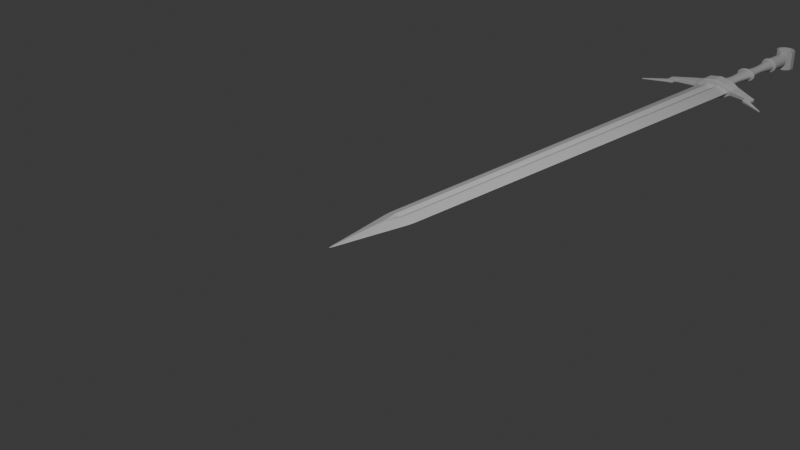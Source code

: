 # Source: sword8.blend  (saved by Blender 4.0.36; exported with 4.5.12 LTS)
import bpy
from mathutils import Matrix  # noqa: F401  (used for matrix-valued properties, if any)

bpy.ops.wm.read_factory_settings(use_empty=True)
scene = bpy.context.scene
scene.name = 'Scene'

# ---- collections
col_collection = bpy.data.collections.new('Collection'); scene.collection.children.link(col_collection)
col_swordreference = bpy.data.collections.new('SwordReference'); col_collection.children.link(col_swordreference)

# ---- materials (node trees are filled in below, after node groups)
mat_material = bpy.data.materials.new('Material')
mat_material.alpha_threshold = 0.0
mat_material.use_transparent_shadow = False
mat_material.roughness = 0.5
mat_material.line_color = (0.0, 0.0, 0.0, 1.0)

# ---- material node trees
mat_material.use_nodes = True; mat_material.node_tree.nodes.clear()
_N = mat_material.node_tree.nodes; _L = mat_material.node_tree.links
n0 = _N.new('ShaderNodeOutputMaterial'); n0.name = 'Material Output'; n0.location = (300, 300)
n1 = _N.new('ShaderNodeBsdfPrincipled'); n1.name = 'Principled BSDF'; n1.location = (10, 300)
n1.inputs[3].default_value = 1.45
_L.new(n1.outputs[0], n0.inputs[0])
n0.is_active_output = True

# ---- world
world_world = bpy.data.worlds.new('World'); scene.world = world_world
world_world.use_nodes = True; world_world.node_tree.nodes.clear()
_N = world_world.node_tree.nodes; _L = world_world.node_tree.links
n0 = _N.new('ShaderNodeOutputWorld'); n0.name = 'World Output'; n0.location = (300, 300)
n1 = _N.new('ShaderNodeBackground'); n1.name = 'Background'; n1.location = (10, 300)
n1.inputs[0].default_value = (0.05088, 0.05088, 0.05088, 1.0)
_L.new(n1.outputs[0], n0.inputs[0])
n0.is_active_output = True
world_world.color = (0.05088, 0.05088, 0.05088)
world_world.use_sun_shadow = False
world_world.sun_shadow_jitter_overblur = 0.0

# ---- cameras
cam_camera = bpy.data.cameras.new('Camera')
cam_camera.clip_end = 100.0
cam_camera.ortho_scale = 7.314

# ---- lights
light_light = bpy.data.lights.new('Light', 'POINT')
light_light.transmission_factor = 0.0
light_light.use_soft_falloff = False
light_light.energy = 1000.0
light_light.shadow_soft_size = 0.1
light_light.shadow_maximum_resolution = 0.006
light_light.use_absolute_resolution = True

# ---- meshes
me_cube = bpy.data.meshes.new('Cube')
me_cube.from_pydata([(1.0, 1.0, 0.0), (0.0, -1.0, 0.0), (-1.0, 1.0, 0.0), (-1.0, 0.0, 0.0), (0.0, 1.0, 0.299), (1.0, 0.0, 0.0), (0.0, 1.0, -0.299), (0.0, 0.0, 0.2996), (0.0, 0.0, -0.2996), (0.2979, 1.0, -0.7021), (-0.2979, 1.0, -0.7021), (-0.2979, 1.0, 0.7021), (0.2979, 1.0, 0.7021), (-0.2965, 0.0, -0.7035), (0.2965, 0.0, -0.7035), (0.0, -0.2617, -0.7383), (0.2965, 0.0, 0.7035), (-0.2965, 0.0, 0.7035), (0.0, -0.2617, 0.7383), (0.0, 5.8, 0.299), (-0.2979, 5.8, 0.7021), (0.0, 5.8, -0.299), (0.2979, 5.8, -0.7021), (-0.2979, 5.8, -0.7021), (0.2979, 5.8, 0.7021), (-1.0, 5.8, 0.0), (1.0, 5.8, 0.0)], [], [(5, 16, 18, 1), (18, 17, 3, 1), (11, 2, 3, 17), (2, 10, 13, 3), (10, 2, 25, 23), (3, 13, 15, 1), (15, 14, 5, 1), (9, 0, 5, 14), (0, 12, 16, 5), (11, 17, 7, 4), (6, 10, 23, 21), (0, 9, 22, 26), (13, 8, 14, 15), (16, 7, 17, 18), (4, 12, 24, 19), (12, 0, 26, 24), (6, 8, 13, 10), (4, 7, 16, 12), (11, 4, 19, 20), (9, 14, 8, 6), (2, 11, 20, 25), (9, 6, 21, 22)])
_uv = me_cube.uv_layers.new(name='UVMap')
_uv.uv.foreach_set('vector', [0.625, 0.625, 0.7129, 0.625, 0.7173, 0.6577, 0.625, 0.75, 0.75, 0.6577, 0.7871, 0.625, 0.875, 0.625, 0.75, 0.75, 0.7872, 0.5, 0.875, 0.5, 0.875, 0.625, 0.7871, 0.625, 0.125, 0.5, 0.2128, 0.5, 0.2129, 0.625, 0.125, 0.625, 0.2128, 0.5, 0.125, 0.5, 0.125, 0.5, 0.2128, 0.5, 0.125, 0.625, 0.2129, 0.625, 0.2173, 0.6577, 0.125, 0.75, 0.25, 0.6577, 0.2871, 0.625, 0.375, 0.625, 0.25, 0.75, 0.2872, 0.5, 0.375, 0.5, 0.375, 0.625, 0.2871, 0.625, 0.625, 0.5, 0.7128, 0.5, 0.7129, 0.625, 0.625, 0.625, 0.7872, 0.5, 0.7871, 0.625, 0.75, 0.625, 0.75, 0.5, 0.25, 0.5, 0.2128, 0.5, 0.2128, 0.5, 0.25, 0.5, 0.375, 0.5, 0.2872, 0.5, 0.2872, 0.5, 0.375, 0.5, 0.2129, 0.625, 0.2222, 0.6343, 0.2315, 0.6435, 0.2173, 0.6577, 0.75, 0.6435, 0.7685, 0.6343, 0.7871, 0.625, 0.75, 0.6577, 0.75, 0.5, 0.7128, 0.5, 0.7128, 0.5, 0.75, 0.5, 0.7128, 0.5, 0.625, 0.5, 0.625, 0.5, 0.7128, 0.5, 0.25, 0.5, 0.25, 0.625, 0.2129, 0.625, 0.2128, 0.5, 0.75, 0.5, 0.75, 0.625, 0.7129, 0.625, 0.7128, 0.5, 0.7872, 0.5, 0.75, 0.5, 0.75, 0.5, 0.7872, 0.5, 0.2872, 0.5, 0.2871, 0.625, 0.25, 0.625, 0.25, 0.5, 0.875, 0.5, 0.7872, 0.5, 0.7872, 0.5, 0.875, 0.5, 0.2872, 0.5, 0.25, 0.5, 0.25, 0.5, 0.2872, 0.5])
me_cube.materials.append(mat_material)
me_cube.use_mirror_vertex_groups = False
me_cube.update()
me_cylinder = bpy.data.meshes.new('Cylinder')
me_cylinder.from_pydata([(-0.001401, 1.158, -1.009), (0.0, 1.0, 1.0), (0.4636, 0.9401, -1.009), (0.5878, 0.809, 1.0), (0.751, 0.3692, -1.009), (0.9511, 0.309, 1.0), (0.751, -0.3365, -1.009), (0.9511, -0.309, 1.0), (0.4636, -0.9074, -1.009), (0.5878, -0.809, 1.0), (-0.001401, -1.126, -1.009), (0.0, -1.0, 1.0), (-0.4664, -0.9074, -1.009), (-0.5878, -0.809, 1.0), (-0.7538, -0.3365, -1.009), (-0.9511, -0.309, 1.0), (-0.7538, 0.3692, -1.009), (-0.9511, 0.309, 1.0), (-0.4664, 0.9401, -1.009), (-0.5878, 0.809, 1.0), (-9.084e-10, 0.8797, -2.384e-07), (0.5171, 0.7117, -2.384e-07), (0.8367, 0.2719, -2.384e-07), (0.8367, -0.2719, -2.384e-07), (0.5171, -0.7117, -2.384e-07), (-9.084e-10, -0.8797, -2.384e-07), (-0.5171, -0.7117, -2.384e-07), (-0.8367, -0.2719, -2.384e-07), (-0.8367, 0.2719, -2.384e-07), (-0.5171, 0.7117, -2.384e-07), (-2.389e-10, 0.4943, 0.5), (0.2906, 0.3999, 0.5), (0.4701, 0.1528, 0.5), (0.4701, -0.1528, 0.5), (0.2906, -0.3999, 0.5), (-2.389e-10, -0.4943, 0.5), (-0.2906, -0.3999, 0.5), (-0.4701, -0.1528, 0.5), (-0.4701, 0.1528, 0.5), (-0.2906, 0.3999, 0.5), (0.2447, 0.3368, -0.5), (0.396, 0.1287, -0.5), (0.41, -0.1375, -0.469), (0.2447, -0.3368, -0.5), (-9.231e-10, -0.5709, -0.4443), (-0.2447, -0.3368, -0.5), (-0.396, -0.1287, -0.5), (-0.396, 0.1287, -0.5), (-0.2447, 0.3368, -0.5), (-7.593e-10, 0.4164, -0.5)], [], [(30, 1, 3, 31), (31, 3, 5, 32), (32, 5, 7, 33), (33, 7, 9, 34), (34, 9, 11, 35), (35, 11, 13, 36), (36, 13, 15, 37), (37, 15, 17, 38), (38, 17, 19, 39), (39, 19, 1, 30), (48, 29, 20, 49), (47, 28, 29, 48), (46, 27, 28, 47), (45, 26, 27, 46), (44, 25, 26, 45), (43, 24, 25, 44), (42, 23, 24, 43), (41, 22, 23, 42), (40, 21, 22, 41), (49, 20, 21, 40), (29, 39, 30, 20), (28, 38, 39, 29), (27, 37, 38, 28), (26, 36, 37, 27), (25, 35, 36, 26), (24, 34, 35, 25), (23, 33, 34, 24), (22, 32, 33, 23), (21, 31, 32, 22), (20, 30, 31, 21), (0, 49, 40, 2), (2, 40, 41, 4), (4, 41, 42, 6), (6, 42, 43, 8), (8, 43, 44, 10), (10, 44, 45, 12), (12, 45, 46, 14), (14, 46, 47, 16), (16, 47, 48, 18), (18, 48, 49, 0)])
_k = {(20, 29): 1.0, (28, 29): 1.0, (27, 28): 1.0, (26, 27): 1.0, (25, 26): 1.0, (24, 25): 1.0, (23, 24): 1.0, (22, 23): 1.0, (21, 22): 1.0, (20, 21): 1.0}
me_cylinder.attributes.new('crease_edge', 'FLOAT', 'EDGE').data.foreach_set('value', [_k.get((min(e.vertices), max(e.vertices)), 0.0) for e in me_cylinder.edges])
_uv = me_cylinder.uv_layers.new(name='UVMap')
_uv.uv.foreach_set('vector', [1.0, 0.75, 1.0, 1.0, 0.9, 1.0, 0.9, 0.75, 0.9, 0.75, 0.9, 1.0, 0.8, 1.0, 0.8, 0.75, 0.8, 0.75, 0.8, 1.0, 0.7, 1.0, 0.7, 0.75, 0.7, 0.75, 0.7, 1.0, 0.6, 1.0, 0.6, 0.75, 0.6, 0.75, 0.6, 1.0, 0.5, 1.0, 0.5, 0.75, 0.5, 0.75, 0.5, 1.0, 0.4, 1.0, 0.4, 0.75, 0.4, 0.75, 0.4, 1.0, 0.3, 1.0, 0.3, 0.75, 0.3, 0.75, 0.3, 1.0, 0.2, 1.0, 0.2, 0.75, 0.2, 0.75, 0.2, 1.0, 0.1, 1.0, 0.1, 0.75, 0.1, 0.75, 0.1, 1.0, -7.451e-08, 1.0, -7.451e-08, 0.75, 0.1, 0.25, 0.1, 0.5, -7.451e-08, 0.5, -7.451e-08, 0.25, 0.2, 0.25, 0.2, 0.5, 0.1, 0.5, 0.1, 0.25, 0.3, 0.25, 0.3, 0.5, 0.2, 0.5, 0.2, 0.25, 0.4, 0.25, 0.4, 0.5, 0.3, 0.5, 0.3, 0.25, 0.5, 0.25, 0.5, 0.5, 0.4, 0.5, 0.4, 0.25, 0.6, 0.25, 0.6, 0.5, 0.5, 0.5, 0.5, 0.25, 0.7, 0.25, 0.7, 0.5, 0.6, 0.5, 0.6, 0.25, 0.8, 0.25, 0.8, 0.5, 0.7, 0.5, 0.7, 0.25, 0.9, 0.25, 0.9, 0.5, 0.8, 0.5, 0.8, 0.25, 1.0, 0.25, 1.0, 0.5, 0.9, 0.5, 0.9, 0.25, 0.1, 0.5, 0.1, 0.75, -7.451e-08, 0.75, -7.451e-08, 0.5, 0.2, 0.5, 0.2, 0.75, 0.1, 0.75, 0.1, 0.5, 0.3, 0.5, 0.3, 0.75, 0.2, 0.75, 0.2, 0.5, 0.4, 0.5, 0.4, 0.75, 0.3, 0.75, 0.3, 0.5, 0.5, 0.5, 0.5, 0.75, 0.4, 0.75, 0.4, 0.5, 0.6, 0.5, 0.6, 0.75, 0.5, 0.75, 0.5, 0.5, 0.7, 0.5, 0.7, 0.75, 0.6, 0.75, 0.6, 0.5, 0.8, 0.5, 0.8, 0.75, 0.7, 0.75, 0.7, 0.5, 0.9, 0.5, 0.9, 0.75, 0.8, 0.75, 0.8, 0.5, 1.0, 0.5, 1.0, 0.75, 0.9, 0.75, 0.9, 0.5, 1.0, 0.0, 1.0, 0.25, 0.9, 0.25, 0.9, 0.0, 0.9, 0.0, 0.9, 0.25, 0.8, 0.25, 0.8, 0.0, 0.8, 0.0, 0.8, 0.25, 0.7, 0.25, 0.7, 0.0, 0.7, 0.0, 0.7, 0.25, 0.6, 0.25, 0.6, 0.0, 0.6, 0.0, 0.6, 0.25, 0.5, 0.25, 0.5, 0.0, 0.5, 0.0, 0.5, 0.25, 0.4, 0.25, 0.4, 0.0, 0.4, 0.0, 0.4, 0.25, 0.3, 0.25, 0.3, 0.0, 0.3, 0.0, 0.3, 0.25, 0.2, 0.25, 0.2, 0.0, 0.2, 0.0, 0.2, 0.25, 0.1, 0.25, 0.1, 0.0, 0.1, 0.0, 0.1, 0.25, -7.451e-08, 0.25, -7.451e-08, 0.0])
me_cylinder.update()
me_cylinder_001 = bpy.data.meshes.new('Cylinder.001')
me_cylinder_001.from_pydata([(0.0, 1.0, -1.0), (0.0, 1.0, 1.0), (0.5878, 0.809, -1.0), (0.5878, 0.809, 1.0), (0.9511, 0.309, -1.0), (0.9511, 0.309, 1.0), (0.9511, -0.309, -1.0), (0.9511, -0.309, 1.0), (0.5878, -0.809, -1.0), (0.5878, -0.809, 1.0), (0.0, -1.0, -1.0), (0.0, -1.0, 1.0), (-0.5878, -0.809, -1.0), (-0.5878, -0.809, 1.0), (-0.9511, -0.309, -1.0), (-0.9511, -0.309, 1.0), (-0.9511, 0.309, -1.0), (-0.9511, 0.309, 1.0), (-0.5878, 0.809, -1.0), (-0.5878, 0.809, 1.0)], [], [(0, 1, 3, 2), (2, 3, 5, 4), (4, 5, 7, 6), (6, 7, 9, 8), (8, 9, 11, 10), (10, 11, 13, 12), (12, 13, 15, 14), (14, 15, 17, 16), (16, 17, 19, 18), (18, 19, 1, 0)])
_uv = me_cylinder_001.uv_layers.new(name='UVMap')
_uv.uv.foreach_set('vector', [1.0, 0.0, 1.0, 1.0, 0.9, 1.0, 0.9, 0.0, 0.9, 0.0, 0.9, 1.0, 0.8, 1.0, 0.8, 0.0, 0.8, 0.0, 0.8, 1.0, 0.7, 1.0, 0.7, 0.0, 0.7, 0.0, 0.7, 1.0, 0.6, 1.0, 0.6, 0.0, 0.6, 0.0, 0.6, 1.0, 0.5, 1.0, 0.5, 0.0, 0.5, 0.0, 0.5, 1.0, 0.4, 1.0, 0.4, 0.0, 0.4, 0.0, 0.4, 1.0, 0.3, 1.0, 0.3, 0.0, 0.3, 0.0, 0.3, 1.0, 0.2, 1.0, 0.2, 0.0, 0.2, 0.0, 0.2, 1.0, 0.1, 1.0, 0.1, 0.0, 0.1, 0.0, 0.1, 1.0, -7.451e-08, 1.0, -7.451e-08, 0.0])
me_cylinder_001.update()
me_cylinder_002 = bpy.data.meshes.new('Cylinder.002')
me_cylinder_002.from_pydata([(0.0, 1.0, -1.0), (0.0, 1.0, 1.0), (0.5878, 0.809, -1.0), (0.5878, 0.809, 1.0), (0.9511, 0.309, -1.0), (0.9511, 0.309, 1.0), (0.9511, -0.309, -1.0), (0.9511, -0.309, 1.0), (0.5878, -0.809, -1.0), (0.5878, -0.809, 1.0), (0.0, -1.0, -1.0), (0.0, -1.0, 1.0), (-0.5878, -0.809, -1.0), (-0.5878, -0.809, 1.0), (-0.9511, -0.309, -1.0), (-0.9511, -0.309, 1.0), (-0.9511, 0.309, -1.0), (-0.9511, 0.309, 1.0), (-0.5878, 0.809, -1.0), (-0.5878, 0.809, 1.0)], [], [(0, 1, 3, 2), (2, 3, 5, 4), (4, 5, 7, 6), (6, 7, 9, 8), (8, 9, 11, 10), (10, 11, 13, 12), (12, 13, 15, 14), (14, 15, 17, 16), (16, 17, 19, 18), (18, 19, 1, 0)])
_uv = me_cylinder_002.uv_layers.new(name='UVMap')
_uv.uv.foreach_set('vector', [1.0, 0.0, 1.0, 1.0, 0.9, 1.0, 0.9, 0.0, 0.9, 0.0, 0.9, 1.0, 0.8, 1.0, 0.8, 0.0, 0.8, 0.0, 0.8, 1.0, 0.7, 1.0, 0.7, 0.0, 0.7, 0.0, 0.7, 1.0, 0.6, 1.0, 0.6, 0.0, 0.6, 0.0, 0.6, 1.0, 0.5, 1.0, 0.5, 0.0, 0.5, 0.0, 0.5, 1.0, 0.4, 1.0, 0.4, 0.0, 0.4, 0.0, 0.4, 1.0, 0.3, 1.0, 0.3, 0.0, 0.3, 0.0, 0.3, 1.0, 0.2, 1.0, 0.2, 0.0, 0.2, 0.0, 0.2, 1.0, 0.1, 1.0, 0.1, 0.0, 0.1, 0.0, 0.1, 1.0, -7.451e-08, 1.0, -7.451e-08, 0.0])
me_cylinder_002.update()
me_cylinder_003 = bpy.data.meshes.new('Cylinder.003')
me_cylinder_003.from_pydata([(0.0, 1.0, -1.0), (0.0, 0.9939, 1.0), (0.0, -1.0, -1.0), (0.0, -0.9939, 1.0), (-0.5878, -0.7891, -1.0), (-0.5878, -0.7355, 1.0), (-0.9511, -0.2856, -1.0), (-0.9511, -0.2533, 1.0), (-0.9511, 0.2856, -1.0), (-0.9511, 0.2533, 1.0), (-0.5878, 0.7891, -1.0), (-0.5878, 0.7355, 1.0), (-1.933, -0.1506, 1.696), (-1.933, -0.1792, 0.5987), (-1.933, 0.1792, 0.5987), (-1.933, 0.1506, 1.696), (-2.269, -0.1134, 2.09), (-2.269, -0.1398, 1.095), (-2.269, 0.1398, 1.095), (-2.269, 0.1134, 2.09), (-1.933, -0.1453, 1.933), (-1.933, 0.1453, 1.933), (-2.269, -0.1104, 2.226), (-2.269, 0.1104, 2.226), (-1.933, -0.1346, 2.489), (-1.933, 0.1346, 2.489), (-2.269, -0.09715, 2.95), (-2.269, 0.09715, 2.95), (-3.233, -0.04087, 4.244), (-3.233, 0.04087, 4.244), (-3.228, -0.04087, 4.373), (-3.228, 0.04087, 4.373)], [], [(4, 6, 8, 10), (0, 2, 4, 10), (11, 9, 7, 5), (11, 5, 3, 1), (2, 3, 5, 4), (4, 5, 7, 6), (7, 9, 15, 12), (8, 9, 11, 10), (10, 11, 1, 0), (15, 14, 18, 19), (6, 7, 12, 13), (9, 8, 14, 15), (8, 6, 13, 14), (17, 16, 19, 18), (14, 13, 17, 18), (19, 16, 22, 23), (13, 12, 16, 17), (20, 21, 25, 24), (16, 12, 20, 22), (12, 15, 21, 20), (15, 19, 23, 21), (24, 25, 27, 26), (22, 20, 24, 26), (26, 27, 31, 30), (21, 23, 27, 25), (29, 28, 30, 31), (22, 26, 30, 28), (23, 22, 28, 29), (27, 23, 29, 31)])
_uv = me_cylinder_003.uv_layers.new(name='UVMap')
_uv.uv.foreach_set('vector', [0.4, 0.0, 0.3, 0.0, 0.0, 0.0, 0.1, 0.0, -7.451e-08, 0.0, 0.5, 0.0, 0.4, 0.0, 0.1, 0.0, 0.1, 1.0, 0.2, 1.0, 0.0, 0.0, 0.4, 1.0, 0.1, 1.0, 0.4, 1.0, 0.5, 1.0, -7.451e-08, 1.0, 0.5, 0.0, 0.5, 1.0, 0.4, 1.0, 0.4, 0.0, 0.4, 0.0, 0.4, 1.0, 0.3, 1.0, 0.3, 0.0, 0.0, 0.0, 0.0, 0.0, 0.0, 0.0, 0.0, 0.0, 0.2, 0.0, 0.2, 1.0, 0.1, 1.0, 0.1, 0.0, 0.1, 0.0, 0.1, 1.0, -7.451e-08, 1.0, -7.451e-08, 0.0, 0.2, 1.0, 0.2, 0.0, 0.2, 0.0, 0.2, 1.0, 0.3, 0.0, 0.3, 1.0, 0.3, 1.0, 0.3, 0.0, 0.2, 1.0, 0.2, 0.0, 0.2, 0.0, 0.2, 1.0, 0.0, 0.0, 0.0, 0.0, 0.0, 0.0, 0.0, 0.0, 0.3, 0.0, 0.3, 1.0, 0.2, 1.0, 0.2, 0.0, 0.0, 0.0, 0.0, 0.0, 0.0, 0.0, 0.0, 0.0, 0.2, 1.0, 0.3, 1.0, 0.3, 1.0, 0.2, 1.0, 0.3, 0.0, 0.3, 1.0, 0.3, 1.0, 0.3, 0.0, 0.0, 0.0, 0.0, 0.0, 0.0, 0.0, 0.0, 0.0, 0.3, 1.0, 0.3, 1.0, 0.3, 1.0, 0.3, 1.0, 0.0, 0.0, 0.0, 0.0, 0.0, 0.0, 0.0, 0.0, 0.2, 1.0, 0.2, 1.0, 0.2, 1.0, 0.2, 1.0, 0.0, 0.0, 0.0, 0.0, 0.0, 0.0, 0.0, 0.0, 0.3, 1.0, 0.3, 1.0, 0.3, 1.0, 0.3, 1.0, 0.0, 0.0, 0.0, 0.0, 0.0, 0.0, 0.0, 0.0, 0.2, 1.0, 0.2, 1.0, 0.2, 1.0, 0.2, 1.0, 0.2, 1.0, 0.3, 1.0, 0.3, 1.0, 0.2, 1.0, 0.3, 1.0, 0.3, 1.0, 0.3, 1.0, 0.3, 1.0, 0.2, 1.0, 0.3, 1.0, 0.3, 1.0, 0.2, 1.0, 0.2, 1.0, 0.2, 1.0, 0.2, 1.0, 0.2, 1.0])
me_cylinder_003.update()
me_torus = bpy.data.meshes.new('Torus')
me_torus.from_pydata([(0.128, 2.921e-10, 0.0), (0.1246, 4.088e-10, 0.01058), (0.1156, 4.81e-10, 0.01712), (0.1044, 4.81e-10, 0.01712), (0.09544, 4.088e-10, 0.01058), (0.092, 2.921e-10, 0.0), (0.09544, 1.754e-10, -0.01058), (0.1044, 1.033e-10, -0.01712), (0.1156, 1.033e-10, -0.01712), (0.1246, 1.754e-10, -0.01058), (0.1217, 0.04487, 3.694e-10), (0.1185, 0.04367, 0.01058), (0.1099, 0.04051, 0.01712), (0.09933, 0.03661, 0.01712), (0.09077, 0.03346, 0.01058), (0.0875, 0.03225, 2.655e-10), (0.09077, 0.03346, -0.01058), (0.09933, 0.03661, -0.01712), (0.1099, 0.04051, -0.01712), (0.1185, 0.04367, -0.01058), (0.1036, 0.08535, 7.026e-10), (0.1008, 0.08306, 0.01058), (0.09349, 0.07706, 0.01712), (0.08449, 0.06964, 0.01712), (0.07721, 0.06364, 0.01058), (0.07443, 0.06135, 5.05e-10), (0.07721, 0.06364, -0.01058), (0.08449, 0.06964, -0.01712), (0.09349, 0.07706, -0.01712), (0.1008, 0.08306, -0.01058), (0.07524, 0.1175, 9.67e-10), (0.07322, 0.1143, 0.01058), (0.06793, 0.1061, 0.01712), (0.06139, 0.09585, 0.01712), (0.0561, 0.08759, 0.01058), (0.05408, 0.08444, 6.951e-10), (0.0561, 0.08759, -0.01058), (0.06139, 0.09585, -0.01712), (0.06793, 0.1061, -0.01712), (0.07322, 0.1143, -0.01058), (0.03955, 0.1381, 1.137e-09), (0.03849, 0.1344, 0.01058), (0.03571, 0.1247, 0.01712), (0.03227, 0.1127, 0.01712), (0.02949, 0.103, 0.01058), (0.02843, 0.09926, 8.171e-10), (0.02949, 0.103, -0.01058), (0.03227, 0.1127, -0.01712), (0.03571, 0.1247, -0.01712), (0.03849, 0.1344, -0.01058), (9.664e-09, 0.1452, 1.195e-09), (9.404e-09, 0.1413, 0.01058), (8.725e-09, 0.1311, 0.01712), (7.885e-09, 0.1185, 0.01712), (7.205e-09, 0.1083, 0.01058), (6.946e-09, 0.1044, 8.591e-10), (7.205e-09, 0.1083, -0.01058), (7.885e-09, 0.1185, -0.01712), (8.725e-09, 0.1311, -0.01712), (9.404e-09, 0.1413, -0.01058), (-0.03955, 0.1381, 1.137e-09), (-0.03849, 0.1344, 0.01058), (-0.03571, 0.1247, 0.01712), (-0.03227, 0.1127, 0.01712), (-0.02949, 0.103, 0.01058), (-0.02843, 0.09926, 8.171e-10), (-0.02949, 0.103, -0.01058), (-0.03227, 0.1127, -0.01712), (-0.03571, 0.1247, -0.01712), (-0.03849, 0.1344, -0.01058), (-0.07524, 0.1175, 9.67e-10), (-0.07322, 0.1143, 0.01058), (-0.06793, 0.1061, 0.01712), (-0.06139, 0.09585, 0.01712), (-0.0561, 0.08759, 0.01058), (-0.05408, 0.08444, 6.951e-10), (-0.0561, 0.08759, -0.01058), (-0.06139, 0.09585, -0.01712), (-0.06793, 0.1061, -0.01712), (-0.07322, 0.1143, -0.01058), (-0.1036, 0.08535, 7.026e-10), (-0.1008, 0.08306, 0.01058), (-0.09349, 0.07706, 0.01712), (-0.08449, 0.06964, 0.01712), (-0.07721, 0.06364, 0.01058), (-0.07443, 0.06135, 5.05e-10), (-0.07721, 0.06364, -0.01058), (-0.08449, 0.06964, -0.01712), (-0.09349, 0.07706, -0.01712), (-0.1008, 0.08306, -0.01058), (-0.1217, 0.04487, 3.694e-10), (-0.1185, 0.04367, 0.01058), (-0.1099, 0.04051, 0.01712), (-0.09933, 0.03661, 0.01712), (-0.09077, 0.03346, 0.01058), (-0.0875, 0.03225, 2.655e-10), (-0.09077, 0.03346, -0.01058), (-0.09933, 0.03661, -0.01712), (-0.1099, 0.04051, -0.01712), (-0.1185, 0.04367, -0.01058), (-0.128, 1.299e-08, 0.0), (-0.1246, 1.276e-08, 0.01058), (-0.1156, 1.194e-08, 0.01712), (-0.1044, 1.084e-08, 0.01712), (-0.09544, 9.874e-09, 0.01058), (-0.092, 9.416e-09, 0.0), (-0.09544, 9.64e-09, -0.01058), (-0.1044, 1.046e-08, -0.01712), (-0.1156, 1.156e-08, -0.01712), (-0.1246, 1.253e-08, -0.01058), (-0.1217, -0.04487, -3.695e-10), (-0.1185, -0.04367, 0.01058), (-0.1099, -0.04051, 0.01712), (-0.09933, -0.03661, 0.01712), (-0.09077, -0.03346, 0.01058), (-0.0875, -0.03225, -2.656e-10), (-0.09077, -0.03346, -0.01058), (-0.09933, -0.03661, -0.01712), (-0.1099, -0.04051, -0.01712), (-0.1185, -0.04367, -0.01058), (-0.1036, -0.08535, -7.026e-10), (-0.1008, -0.08306, 0.01058), (-0.09349, -0.07706, 0.01712), (-0.08449, -0.06964, 0.01712), (-0.07721, -0.06364, 0.01058), (-0.07443, -0.06135, -5.05e-10), (-0.07721, -0.06364, -0.01058), (-0.08449, -0.06964, -0.01712), (-0.09349, -0.07706, -0.01712), (-0.1008, -0.08306, -0.01058), (-0.07524, -0.1175, -9.67e-10), (-0.07322, -0.1143, 0.01058), (-0.06793, -0.1061, 0.01712), (-0.06139, -0.09585, 0.01712), (-0.0561, -0.08759, 0.01058), (-0.05408, -0.08444, -6.951e-10), (-0.0561, -0.08759, -0.01058), (-0.06139, -0.09585, -0.01712), (-0.06793, -0.1061, -0.01712), (-0.07322, -0.1143, -0.01058), (-0.03955, -0.1381, -1.137e-09), (-0.03849, -0.1344, 0.01058), (-0.03571, -0.1247, 0.01712), (-0.03227, -0.1127, 0.01712), (-0.02949, -0.103, 0.01058), (-0.02843, -0.09926, -8.172e-10), (-0.02949, -0.103, -0.01058), (-0.03227, -0.1127, -0.01712), (-0.03571, -0.1247, -0.01712), (-0.03849, -0.1344, -0.01058), (9.664e-09, -0.1452, -1.195e-09), (9.404e-09, -0.1413, 0.01058), (8.725e-09, -0.1311, 0.01712), (7.885e-09, -0.1185, 0.01712), (7.205e-09, -0.1083, 0.01058), (6.946e-09, -0.1044, -8.592e-10), (7.205e-09, -0.1083, -0.01058), (7.885e-09, -0.1185, -0.01712), (8.725e-09, -0.1311, -0.01712), (9.404e-09, -0.1413, -0.01058), (0.03955, -0.1381, -1.137e-09), (0.03849, -0.1344, 0.01058), (0.03571, -0.1247, 0.01712), (0.03227, -0.1127, 0.01712), (0.02949, -0.103, 0.01058), (0.02843, -0.09926, -8.172e-10), (0.02949, -0.103, -0.01058), (0.03227, -0.1127, -0.01712), (0.03571, -0.1247, -0.01712), (0.03849, -0.1344, -0.01058), (0.07524, -0.1175, -9.67e-10), (0.07322, -0.1143, 0.01058), (0.06793, -0.1061, 0.01712), (0.06139, -0.09585, 0.01712), (0.0561, -0.08759, 0.01058), (0.05408, -0.08444, -6.951e-10), (0.0561, -0.08759, -0.01058), (0.06139, -0.09585, -0.01712), (0.06793, -0.1061, -0.01712), (0.07322, -0.1143, -0.01058), (0.1036, -0.08535, -7.026e-10), (0.1008, -0.08306, 0.01058), (0.09349, -0.07706, 0.01712), (0.08449, -0.06964, 0.01712), (0.07721, -0.06364, 0.01058), (0.07443, -0.06135, -5.05e-10), (0.07721, -0.06364, -0.01058), (0.08449, -0.06964, -0.01712), (0.09349, -0.07706, -0.01712), (0.1008, -0.08306, -0.01058), (0.1217, -0.04487, -3.695e-10), (0.1185, -0.04367, 0.01058), (0.1099, -0.04051, 0.01712), (0.09933, -0.03661, 0.01712), (0.09077, -0.03346, 0.01058), (0.0875, -0.03225, -2.656e-10), (0.09077, -0.03346, -0.01058), (0.09933, -0.03661, -0.01712), (0.1099, -0.04051, -0.01712), (0.1185, -0.04367, -0.01058)], [], [(0, 10, 11, 1), (1, 11, 12, 2), (2, 12, 13, 3), (3, 13, 14, 4), (4, 14, 15, 5), (5, 15, 16, 6), (6, 16, 17, 7), (7, 17, 18, 8), (8, 18, 19, 9), (9, 19, 10, 0), (10, 20, 21, 11), (11, 21, 22, 12), (12, 22, 23, 13), (13, 23, 24, 14), (14, 24, 25, 15), (15, 25, 26, 16), (16, 26, 27, 17), (17, 27, 28, 18), (18, 28, 29, 19), (19, 29, 20, 10), (20, 30, 31, 21), (21, 31, 32, 22), (22, 32, 33, 23), (23, 33, 34, 24), (24, 34, 35, 25), (25, 35, 36, 26), (26, 36, 37, 27), (27, 37, 38, 28), (28, 38, 39, 29), (29, 39, 30, 20), (30, 40, 41, 31), (31, 41, 42, 32), (32, 42, 43, 33), (33, 43, 44, 34), (34, 44, 45, 35), (35, 45, 46, 36), (36, 46, 47, 37), (37, 47, 48, 38), (38, 48, 49, 39), (39, 49, 40, 30), (40, 50, 51, 41), (41, 51, 52, 42), (42, 52, 53, 43), (43, 53, 54, 44), (44, 54, 55, 45), (45, 55, 56, 46), (46, 56, 57, 47), (47, 57, 58, 48), (48, 58, 59, 49), (49, 59, 50, 40), (50, 60, 61, 51), (51, 61, 62, 52), (52, 62, 63, 53), (53, 63, 64, 54), (54, 64, 65, 55), (55, 65, 66, 56), (56, 66, 67, 57), (57, 67, 68, 58), (58, 68, 69, 59), (59, 69, 60, 50), (60, 70, 71, 61), (61, 71, 72, 62), (62, 72, 73, 63), (63, 73, 74, 64), (64, 74, 75, 65), (65, 75, 76, 66), (66, 76, 77, 67), (67, 77, 78, 68), (68, 78, 79, 69), (69, 79, 70, 60), (70, 80, 81, 71), (71, 81, 82, 72), (72, 82, 83, 73), (73, 83, 84, 74), (74, 84, 85, 75), (75, 85, 86, 76), (76, 86, 87, 77), (77, 87, 88, 78), (78, 88, 89, 79), (79, 89, 80, 70), (80, 90, 91, 81), (81, 91, 92, 82), (82, 92, 93, 83), (83, 93, 94, 84), (84, 94, 95, 85), (85, 95, 96, 86), (86, 96, 97, 87), (87, 97, 98, 88), (88, 98, 99, 89), (89, 99, 90, 80), (90, 100, 101, 91), (91, 101, 102, 92), (92, 102, 103, 93), (93, 103, 104, 94), (94, 104, 105, 95), (95, 105, 106, 96), (96, 106, 107, 97), (97, 107, 108, 98), (98, 108, 109, 99), (99, 109, 100, 90), (100, 110, 111, 101), (101, 111, 112, 102), (102, 112, 113, 103), (103, 113, 114, 104), (104, 114, 115, 105), (105, 115, 116, 106), (106, 116, 117, 107), (107, 117, 118, 108), (108, 118, 119, 109), (109, 119, 110, 100), (110, 120, 121, 111), (111, 121, 122, 112), (112, 122, 123, 113), (113, 123, 124, 114), (114, 124, 125, 115), (115, 125, 126, 116), (116, 126, 127, 117), (117, 127, 128, 118), (118, 128, 129, 119), (119, 129, 120, 110), (120, 130, 131, 121), (121, 131, 132, 122), (122, 132, 133, 123), (123, 133, 134, 124), (124, 134, 135, 125), (125, 135, 136, 126), (126, 136, 137, 127), (127, 137, 138, 128), (128, 138, 139, 129), (129, 139, 130, 120), (130, 140, 141, 131), (131, 141, 142, 132), (132, 142, 143, 133), (133, 143, 144, 134), (134, 144, 145, 135), (135, 145, 146, 136), (136, 146, 147, 137), (137, 147, 148, 138), (138, 148, 149, 139), (139, 149, 140, 130), (140, 150, 151, 141), (141, 151, 152, 142), (142, 152, 153, 143), (143, 153, 154, 144), (144, 154, 155, 145), (145, 155, 156, 146), (146, 156, 157, 147), (147, 157, 158, 148), (148, 158, 159, 149), (149, 159, 150, 140), (150, 160, 161, 151), (151, 161, 162, 152), (152, 162, 163, 153), (153, 163, 164, 154), (154, 164, 165, 155), (155, 165, 166, 156), (156, 166, 167, 157), (157, 167, 168, 158), (158, 168, 169, 159), (159, 169, 160, 150), (160, 170, 171, 161), (161, 171, 172, 162), (162, 172, 173, 163), (163, 173, 174, 164), (164, 174, 175, 165), (165, 175, 176, 166), (166, 176, 177, 167), (167, 177, 178, 168), (168, 178, 179, 169), (169, 179, 170, 160), (170, 180, 181, 171), (171, 181, 182, 172), (172, 182, 183, 173), (173, 183, 184, 174), (174, 184, 185, 175), (175, 185, 186, 176), (176, 186, 187, 177), (177, 187, 188, 178), (178, 188, 189, 179), (179, 189, 180, 170), (180, 190, 191, 181), (181, 191, 192, 182), (182, 192, 193, 183), (183, 193, 194, 184), (184, 194, 195, 185), (185, 195, 196, 186), (186, 196, 197, 187), (187, 197, 198, 188), (188, 198, 199, 189), (189, 199, 190, 180), (190, 0, 1, 191), (191, 1, 2, 192), (192, 2, 3, 193), (193, 3, 4, 194), (194, 4, 5, 195), (195, 5, 6, 196), (196, 6, 7, 197), (197, 7, 8, 198), (198, 8, 9, 199), (199, 9, 0, 190)])
_uv = me_torus.uv_layers.new(name='UVMap')
_uv.uv.foreach_set('vector', [0.55, 0.6, 0.6, 0.6, 0.6, 0.7, 0.55, 0.7, 0.55, 0.7, 0.6, 0.7, 0.6, 0.8, 0.55, 0.8, 0.55, 0.8, 0.6, 0.8, 0.6, 0.9, 0.55, 0.9, 0.55, 0.9, 0.6, 0.9, 0.6, 1.0, 0.55, 1.0, 0.55, -1.11e-16, 0.6, -1.11e-16, 0.6, 0.1, 0.55, 0.1, 0.55, 0.1, 0.6, 0.1, 0.6, 0.2, 0.55, 0.2, 0.55, 0.2, 0.6, 0.2, 0.6, 0.3, 0.55, 0.3, 0.55, 0.3, 0.6, 0.3, 0.6, 0.4, 0.55, 0.4, 0.55, 0.4, 0.6, 0.4, 0.6, 0.5, 0.55, 0.5, 0.55, 0.5, 0.6, 0.5, 0.6, 0.6, 0.55, 0.6, 0.6, 0.6, 0.65, 0.6, 0.65, 0.7, 0.6, 0.7, 0.6, 0.7, 0.65, 0.7, 0.65, 0.8, 0.6, 0.8, 0.6, 0.8, 0.65, 0.8, 0.65, 0.9, 0.6, 0.9, 0.6, 0.9, 0.65, 0.9, 0.65, 1.0, 0.6, 1.0, 0.6, -1.11e-16, 0.65, -1.11e-16, 0.65, 0.1, 0.6, 0.1, 0.6, 0.1, 0.65, 0.1, 0.65, 0.2, 0.6, 0.2, 0.6, 0.2, 0.65, 0.2, 0.65, 0.3, 0.6, 0.3, 0.6, 0.3, 0.65, 0.3, 0.65, 0.4, 0.6, 0.4, 0.6, 0.4, 0.65, 0.4, 0.65, 0.5, 0.6, 0.5, 0.6, 0.5, 0.65, 0.5, 0.65, 0.6, 0.6, 0.6, 0.65, 0.6, 0.7, 0.6, 0.7, 0.7, 0.65, 0.7, 0.65, 0.7, 0.7, 0.7, 0.7, 0.8, 0.65, 0.8, 0.65, 0.8, 0.7, 0.8, 0.7, 0.9, 0.65, 0.9, 0.65, 0.9, 0.7, 0.9, 0.7, 1.0, 0.65, 1.0, 0.65, -1.11e-16, 0.7, -1.11e-16, 0.7, 0.1, 0.65, 0.1, 0.65, 0.1, 0.7, 0.1, 0.7, 0.2, 0.65, 0.2, 0.65, 0.2, 0.7, 0.2, 0.7, 0.3, 0.65, 0.3, 0.65, 0.3, 0.7, 0.3, 0.7, 0.4, 0.65, 0.4, 0.65, 0.4, 0.7, 0.4, 0.7, 0.5, 0.65, 0.5, 0.65, 0.5, 0.7, 0.5, 0.7, 0.6, 0.65, 0.6, 0.7, 0.6, 0.75, 0.6, 0.75, 0.7, 0.7, 0.7, 0.7, 0.7, 0.75, 0.7, 0.75, 0.8, 0.7, 0.8, 0.7, 0.8, 0.75, 0.8, 0.75, 0.9, 0.7, 0.9, 0.7, 0.9, 0.75, 0.9, 0.75, 1.0, 0.7, 1.0, 0.7, -1.11e-16, 0.75, -1.11e-16, 0.75, 0.1, 0.7, 0.1, 0.7, 0.1, 0.75, 0.1, 0.75, 0.2, 0.7, 0.2, 0.7, 0.2, 0.75, 0.2, 0.75, 0.3, 0.7, 0.3, 0.7, 0.3, 0.75, 0.3, 0.75, 0.4, 0.7, 0.4, 0.7, 0.4, 0.75, 0.4, 0.75, 0.5, 0.7, 0.5, 0.7, 0.5, 0.75, 0.5, 0.75, 0.6, 0.7, 0.6, 0.75, 0.6, 0.8, 0.6, 0.8, 0.7, 0.75, 0.7, 0.75, 0.7, 0.8, 0.7, 0.8, 0.8, 0.75, 0.8, 0.75, 0.8, 0.8, 0.8, 0.8, 0.9, 0.75, 0.9, 0.75, 0.9, 0.8, 0.9, 0.8, 1.0, 0.75, 1.0, 0.75, -1.11e-16, 0.8, -1.11e-16, 0.8, 0.1, 0.75, 0.1, 0.75, 0.1, 0.8, 0.1, 0.8, 0.2, 0.75, 0.2, 0.75, 0.2, 0.8, 0.2, 0.8, 0.3, 0.75, 0.3, 0.75, 0.3, 0.8, 0.3, 0.8, 0.4, 0.75, 0.4, 0.75, 0.4, 0.8, 0.4, 0.8, 0.5, 0.75, 0.5, 0.75, 0.5, 0.8, 0.5, 0.8, 0.6, 0.75, 0.6, 0.8, 0.6, 0.85, 0.6, 0.85, 0.7, 0.8, 0.7, 0.8, 0.7, 0.85, 0.7, 0.85, 0.8, 0.8, 0.8, 0.8, 0.8, 0.85, 0.8, 0.85, 0.9, 0.8, 0.9, 0.8, 0.9, 0.85, 0.9, 0.85, 1.0, 0.8, 1.0, 0.8, -1.11e-16, 0.85, -1.11e-16, 0.85, 0.1, 0.8, 0.1, 0.8, 0.1, 0.85, 0.1, 0.85, 0.2, 0.8, 0.2, 0.8, 0.2, 0.85, 0.2, 0.85, 0.3, 0.8, 0.3, 0.8, 0.3, 0.85, 0.3, 0.85, 0.4, 0.8, 0.4, 0.8, 0.4, 0.85, 0.4, 0.85, 0.5, 0.8, 0.5, 0.8, 0.5, 0.85, 0.5, 0.85, 0.6, 0.8, 0.6, 0.85, 0.6, 0.9, 0.6, 0.9, 0.7, 0.85, 0.7, 0.85, 0.7, 0.9, 0.7, 0.9, 0.8, 0.85, 0.8, 0.85, 0.8, 0.9, 0.8, 0.9, 0.9, 0.85, 0.9, 0.85, 0.9, 0.9, 0.9, 0.9, 1.0, 0.85, 1.0, 0.85, -1.11e-16, 0.9, -1.11e-16, 0.9, 0.1, 0.85, 0.1, 0.85, 0.1, 0.9, 0.1, 0.9, 0.2, 0.85, 0.2, 0.85, 0.2, 0.9, 0.2, 0.9, 0.3, 0.85, 0.3, 0.85, 0.3, 0.9, 0.3, 0.9, 0.4, 0.85, 0.4, 0.85, 0.4, 0.9, 0.4, 0.9, 0.5, 0.85, 0.5, 0.85, 0.5, 0.9, 0.5, 0.9, 0.6, 0.85, 0.6, 0.9, 0.6, 0.95, 0.6, 0.95, 0.7, 0.9, 0.7, 0.9, 0.7, 0.95, 0.7, 0.95, 0.8, 0.9, 0.8, 0.9, 0.8, 0.95, 0.8, 0.95, 0.9, 0.9, 0.9, 0.9, 0.9, 0.95, 0.9, 0.95, 1.0, 0.9, 1.0, 0.9, -1.11e-16, 0.95, -1.11e-16, 0.95, 0.1, 0.9, 0.1, 0.9, 0.1, 0.95, 0.1, 0.95, 0.2, 0.9, 0.2, 0.9, 0.2, 0.95, 0.2, 0.95, 0.3, 0.9, 0.3, 0.9, 0.3, 0.95, 0.3, 0.95, 0.4, 0.9, 0.4, 0.9, 0.4, 0.95, 0.4, 0.95, 0.5, 0.9, 0.5, 0.9, 0.5, 0.95, 0.5, 0.95, 0.6, 0.9, 0.6, 0.95, 0.6, 1.0, 0.6, 1.0, 0.7, 0.95, 0.7, 0.95, 0.7, 1.0, 0.7, 1.0, 0.8, 0.95, 0.8, 0.95, 0.8, 1.0, 0.8, 1.0, 0.9, 0.95, 0.9, 0.95, 0.9, 1.0, 0.9, 1.0, 1.0, 0.95, 1.0, 0.95, -1.11e-16, 1.0, -1.11e-16, 1.0, 0.1, 0.95, 0.1, 0.95, 0.1, 1.0, 0.1, 1.0, 0.2, 0.95, 0.2, 0.95, 0.2, 1.0, 0.2, 1.0, 0.3, 0.95, 0.3, 0.95, 0.3, 1.0, 0.3, 1.0, 0.4, 0.95, 0.4, 0.95, 0.4, 1.0, 0.4, 1.0, 0.5, 0.95, 0.5, 0.95, 0.5, 1.0, 0.5, 1.0, 0.6, 0.95, 0.6, 2.22e-16, 0.6, 0.05, 0.6, 0.05, 0.7, 2.22e-16, 0.7, 2.22e-16, 0.7, 0.05, 0.7, 0.05, 0.8, 2.22e-16, 0.8, 2.22e-16, 0.8, 0.05, 0.8, 0.05, 0.9, 2.22e-16, 0.9, 2.22e-16, 0.9, 0.05, 0.9, 0.05, 1.0, 2.22e-16, 1.0, 2.22e-16, -1.11e-16, 0.05, -1.11e-16, 0.05, 0.1, 2.22e-16, 0.1, 2.22e-16, 0.1, 0.05, 0.1, 0.05, 0.2, 2.22e-16, 0.2, 2.22e-16, 0.2, 0.05, 0.2, 0.05, 0.3, 2.22e-16, 0.3, 2.22e-16, 0.3, 0.05, 0.3, 0.05, 0.4, 2.22e-16, 0.4, 2.22e-16, 0.4, 0.05, 0.4, 0.05, 0.5, 2.22e-16, 0.5, 2.22e-16, 0.5, 0.05, 0.5, 0.05, 0.6, 2.22e-16, 0.6, 0.05, 0.6, 0.1, 0.6, 0.1, 0.7, 0.05, 0.7, 0.05, 0.7, 0.1, 0.7, 0.1, 0.8, 0.05, 0.8, 0.05, 0.8, 0.1, 0.8, 0.1, 0.9, 0.05, 0.9, 0.05, 0.9, 0.1, 0.9, 0.1, 1.0, 0.05, 1.0, 0.05, -1.11e-16, 0.1, -1.11e-16, 0.1, 0.1, 0.05, 0.1, 0.05, 0.1, 0.1, 0.1, 0.1, 0.2, 0.05, 0.2, 0.05, 0.2, 0.1, 0.2, 0.1, 0.3, 0.05, 0.3, 0.05, 0.3, 0.1, 0.3, 0.1, 0.4, 0.05, 0.4, 0.05, 0.4, 0.1, 0.4, 0.1, 0.5, 0.05, 0.5, 0.05, 0.5, 0.1, 0.5, 0.1, 0.6, 0.05, 0.6, 0.1, 0.6, 0.15, 0.6, 0.15, 0.7, 0.1, 0.7, 0.1, 0.7, 0.15, 0.7, 0.15, 0.8, 0.1, 0.8, 0.1, 0.8, 0.15, 0.8, 0.15, 0.9, 0.1, 0.9, 0.1, 0.9, 0.15, 0.9, 0.15, 1.0, 0.1, 1.0, 0.1, -1.11e-16, 0.15, -1.11e-16, 0.15, 0.1, 0.1, 0.1, 0.1, 0.1, 0.15, 0.1, 0.15, 0.2, 0.1, 0.2, 0.1, 0.2, 0.15, 0.2, 0.15, 0.3, 0.1, 0.3, 0.1, 0.3, 0.15, 0.3, 0.15, 0.4, 0.1, 0.4, 0.1, 0.4, 0.15, 0.4, 0.15, 0.5, 0.1, 0.5, 0.1, 0.5, 0.15, 0.5, 0.15, 0.6, 0.1, 0.6, 0.15, 0.6, 0.2, 0.6, 0.2, 0.7, 0.15, 0.7, 0.15, 0.7, 0.2, 0.7, 0.2, 0.8, 0.15, 0.8, 0.15, 0.8, 0.2, 0.8, 0.2, 0.9, 0.15, 0.9, 0.15, 0.9, 0.2, 0.9, 0.2, 1.0, 0.15, 1.0, 0.15, -1.11e-16, 0.2, -1.11e-16, 0.2, 0.1, 0.15, 0.1, 0.15, 0.1, 0.2, 0.1, 0.2, 0.2, 0.15, 0.2, 0.15, 0.2, 0.2, 0.2, 0.2, 0.3, 0.15, 0.3, 0.15, 0.3, 0.2, 0.3, 0.2, 0.4, 0.15, 0.4, 0.15, 0.4, 0.2, 0.4, 0.2, 0.5, 0.15, 0.5, 0.15, 0.5, 0.2, 0.5, 0.2, 0.6, 0.15, 0.6, 0.2, 0.6, 0.25, 0.6, 0.25, 0.7, 0.2, 0.7, 0.2, 0.7, 0.25, 0.7, 0.25, 0.8, 0.2, 0.8, 0.2, 0.8, 0.25, 0.8, 0.25, 0.9, 0.2, 0.9, 0.2, 0.9, 0.25, 0.9, 0.25, 1.0, 0.2, 1.0, 0.2, -1.11e-16, 0.25, -1.11e-16, 0.25, 0.1, 0.2, 0.1, 0.2, 0.1, 0.25, 0.1, 0.25, 0.2, 0.2, 0.2, 0.2, 0.2, 0.25, 0.2, 0.25, 0.3, 0.2, 0.3, 0.2, 0.3, 0.25, 0.3, 0.25, 0.4, 0.2, 0.4, 0.2, 0.4, 0.25, 0.4, 0.25, 0.5, 0.2, 0.5, 0.2, 0.5, 0.25, 0.5, 0.25, 0.6, 0.2, 0.6, 0.25, 0.6, 0.3, 0.6, 0.3, 0.7, 0.25, 0.7, 0.25, 0.7, 0.3, 0.7, 0.3, 0.8, 0.25, 0.8, 0.25, 0.8, 0.3, 0.8, 0.3, 0.9, 0.25, 0.9, 0.25, 0.9, 0.3, 0.9, 0.3, 1.0, 0.25, 1.0, 0.25, -1.11e-16, 0.3, -1.11e-16, 0.3, 0.1, 0.25, 0.1, 0.25, 0.1, 0.3, 0.1, 0.3, 0.2, 0.25, 0.2, 0.25, 0.2, 0.3, 0.2, 0.3, 0.3, 0.25, 0.3, 0.25, 0.3, 0.3, 0.3, 0.3, 0.4, 0.25, 0.4, 0.25, 0.4, 0.3, 0.4, 0.3, 0.5, 0.25, 0.5, 0.25, 0.5, 0.3, 0.5, 0.3, 0.6, 0.25, 0.6, 0.3, 0.6, 0.35, 0.6, 0.35, 0.7, 0.3, 0.7, 0.3, 0.7, 0.35, 0.7, 0.35, 0.8, 0.3, 0.8, 0.3, 0.8, 0.35, 0.8, 0.35, 0.9, 0.3, 0.9, 0.3, 0.9, 0.35, 0.9, 0.35, 1.0, 0.3, 1.0, 0.3, -1.11e-16, 0.35, -1.11e-16, 0.35, 0.1, 0.3, 0.1, 0.3, 0.1, 0.35, 0.1, 0.35, 0.2, 0.3, 0.2, 0.3, 0.2, 0.35, 0.2, 0.35, 0.3, 0.3, 0.3, 0.3, 0.3, 0.35, 0.3, 0.35, 0.4, 0.3, 0.4, 0.3, 0.4, 0.35, 0.4, 0.35, 0.5, 0.3, 0.5, 0.3, 0.5, 0.35, 0.5, 0.35, 0.6, 0.3, 0.6, 0.35, 0.6, 0.4, 0.6, 0.4, 0.7, 0.35, 0.7, 0.35, 0.7, 0.4, 0.7, 0.4, 0.8, 0.35, 0.8, 0.35, 0.8, 0.4, 0.8, 0.4, 0.9, 0.35, 0.9, 0.35, 0.9, 0.4, 0.9, 0.4, 1.0, 0.35, 1.0, 0.35, -1.11e-16, 0.4, -1.11e-16, 0.4, 0.1, 0.35, 0.1, 0.35, 0.1, 0.4, 0.1, 0.4, 0.2, 0.35, 0.2, 0.35, 0.2, 0.4, 0.2, 0.4, 0.3, 0.35, 0.3, 0.35, 0.3, 0.4, 0.3, 0.4, 0.4, 0.35, 0.4, 0.35, 0.4, 0.4, 0.4, 0.4, 0.5, 0.35, 0.5, 0.35, 0.5, 0.4, 0.5, 0.4, 0.6, 0.35, 0.6, 0.4, 0.6, 0.45, 0.6, 0.45, 0.7, 0.4, 0.7, 0.4, 0.7, 0.45, 0.7, 0.45, 0.8, 0.4, 0.8, 0.4, 0.8, 0.45, 0.8, 0.45, 0.9, 0.4, 0.9, 0.4, 0.9, 0.45, 0.9, 0.45, 1.0, 0.4, 1.0, 0.4, -1.11e-16, 0.45, -1.11e-16, 0.45, 0.1, 0.4, 0.1, 0.4, 0.1, 0.45, 0.1, 0.45, 0.2, 0.4, 0.2, 0.4, 0.2, 0.45, 0.2, 0.45, 0.3, 0.4, 0.3, 0.4, 0.3, 0.45, 0.3, 0.45, 0.4, 0.4, 0.4, 0.4, 0.4, 0.45, 0.4, 0.45, 0.5, 0.4, 0.5, 0.4, 0.5, 0.45, 0.5, 0.45, 0.6, 0.4, 0.6, 0.45, 0.6, 0.5, 0.6, 0.5, 0.7, 0.45, 0.7, 0.45, 0.7, 0.5, 0.7, 0.5, 0.8, 0.45, 0.8, 0.45, 0.8, 0.5, 0.8, 0.5, 0.9, 0.45, 0.9, 0.45, 0.9, 0.5, 0.9, 0.5, 1.0, 0.45, 1.0, 0.45, -1.11e-16, 0.5, -1.11e-16, 0.5, 0.1, 0.45, 0.1, 0.45, 0.1, 0.5, 0.1, 0.5, 0.2, 0.45, 0.2, 0.45, 0.2, 0.5, 0.2, 0.5, 0.3, 0.45, 0.3, 0.45, 0.3, 0.5, 0.3, 0.5, 0.4, 0.45, 0.4, 0.45, 0.4, 0.5, 0.4, 0.5, 0.5, 0.45, 0.5, 0.45, 0.5, 0.5, 0.5, 0.5, 0.6, 0.45, 0.6, 0.5, 0.6, 0.55, 0.6, 0.55, 0.7, 0.5, 0.7, 0.5, 0.7, 0.55, 0.7, 0.55, 0.8, 0.5, 0.8, 0.5, 0.8, 0.55, 0.8, 0.55, 0.9, 0.5, 0.9, 0.5, 0.9, 0.55, 0.9, 0.55, 1.0, 0.5, 1.0, 0.5, -1.11e-16, 0.55, -1.11e-16, 0.55, 0.1, 0.5, 0.1, 0.5, 0.1, 0.55, 0.1, 0.55, 0.2, 0.5, 0.2, 0.5, 0.2, 0.55, 0.2, 0.55, 0.3, 0.5, 0.3, 0.5, 0.3, 0.55, 0.3, 0.55, 0.4, 0.5, 0.4, 0.5, 0.4, 0.55, 0.4, 0.55, 0.5, 0.5, 0.5, 0.5, 0.5, 0.55, 0.5, 0.55, 0.6, 0.5, 0.6])
me_torus.update()
me_torus_001 = bpy.data.meshes.new('Torus.001')
me_torus_001.from_pydata([(0.128, 0.0, 0.0), (0.1246, 0.0, 0.01058), (0.1156, 0.0, 0.01712), (0.1044, 0.0, 0.01712), (0.09544, 0.0, 0.01058), (0.092, 0.0, 2.204e-18), (0.09544, 0.0, -0.01058), (0.1044, 0.0, -0.01712), (0.1156, 0.0, -0.01712), (0.1246, 0.0, -0.01058), (0.1217, 0.03955, 0.0), (0.1185, 0.03849, 0.01058), (0.1099, 0.03571, 0.01712), (0.09933, 0.03227, 0.01712), (0.09077, 0.02949, 0.01058), (0.0875, 0.02843, 2.204e-18), (0.09077, 0.02949, -0.01058), (0.09933, 0.03227, -0.01712), (0.1099, 0.03571, -0.01712), (0.1185, 0.03849, -0.01058), (0.1036, 0.07524, 0.0), (0.1008, 0.07322, 0.01058), (0.09349, 0.06793, 0.01712), (0.08449, 0.06139, 0.01712), (0.07721, 0.0561, 0.01058), (0.07443, 0.05408, 2.204e-18), (0.07721, 0.0561, -0.01058), (0.08449, 0.06139, -0.01712), (0.09349, 0.06793, -0.01712), (0.1008, 0.07322, -0.01058), (0.07524, 0.1036, 0.0), (0.07322, 0.1008, 0.01058), (0.06793, 0.09349, 0.01712), (0.06139, 0.08449, 0.01712), (0.0561, 0.07721, 0.01058), (0.05408, 0.07443, 2.204e-18), (0.0561, 0.07721, -0.01058), (0.06139, 0.08449, -0.01712), (0.06793, 0.09349, -0.01712), (0.07322, 0.1008, -0.01058), (0.03955, 0.1217, 0.0), (0.03849, 0.1185, 0.01058), (0.03571, 0.1099, 0.01712), (0.03227, 0.09933, 0.01712), (0.02949, 0.09077, 0.01058), (0.02843, 0.0875, 2.204e-18), (0.02949, 0.09077, -0.01058), (0.03227, 0.09933, -0.01712), (0.03571, 0.1099, -0.01712), (0.03849, 0.1185, -0.01058), (9.664e-09, 0.128, 0.0), (9.404e-09, 0.1246, 0.01058), (8.725e-09, 0.1156, 0.01712), (7.885e-09, 0.1044, 0.01712), (7.205e-09, 0.09544, 0.01058), (6.946e-09, 0.092, 2.204e-18), (7.205e-09, 0.09544, -0.01058), (7.885e-09, 0.1044, -0.01712), (8.725e-09, 0.1156, -0.01712), (9.404e-09, 0.1246, -0.01058), (-0.03955, 0.1217, 0.0), (-0.03849, 0.1185, 0.01058), (-0.03571, 0.1099, 0.01712), (-0.03227, 0.09933, 0.01712), (-0.02949, 0.09077, 0.01058), (-0.02843, 0.0875, 2.204e-18), (-0.02949, 0.09077, -0.01058), (-0.03227, 0.09933, -0.01712), (-0.03571, 0.1099, -0.01712), (-0.03849, 0.1185, -0.01058), (-0.07524, 0.1036, 0.0), (-0.07322, 0.1008, 0.01058), (-0.06793, 0.09349, 0.01712), (-0.06139, 0.08449, 0.01712), (-0.0561, 0.07721, 0.01058), (-0.05408, 0.07443, 2.204e-18), (-0.0561, 0.07721, -0.01058), (-0.06139, 0.08449, -0.01712), (-0.06793, 0.09349, -0.01712), (-0.07322, 0.1008, -0.01058), (-0.1036, 0.07524, 0.0), (-0.1008, 0.07322, 0.01058), (-0.09349, 0.06793, 0.01712), (-0.08449, 0.06139, 0.01712), (-0.07721, 0.0561, 0.01058), (-0.07443, 0.05408, 2.204e-18), (-0.07721, 0.0561, -0.01058), (-0.08449, 0.06139, -0.01712), (-0.09349, 0.06793, -0.01712), (-0.1008, 0.07322, -0.01058), (-0.1217, 0.03955, 0.0), (-0.1185, 0.03849, 0.01058), (-0.1099, 0.03571, 0.01712), (-0.09933, 0.03227, 0.01712), (-0.09077, 0.02949, 0.01058), (-0.0875, 0.02843, 2.204e-18), (-0.09077, 0.02949, -0.01058), (-0.09933, 0.03227, -0.01712), (-0.1099, 0.03571, -0.01712), (-0.1185, 0.03849, -0.01058), (-0.128, 1.119e-08, 0.0), (-0.1246, 1.089e-08, 0.01058), (-0.1156, 1.01e-08, 0.01712), (-0.1044, 9.13e-09, 0.01712), (-0.09544, 8.343e-09, 0.01058), (-0.092, 8.043e-09, 2.204e-18), (-0.09544, 8.343e-09, -0.01058), (-0.1044, 9.13e-09, -0.01712), (-0.1156, 1.01e-08, -0.01712), (-0.1246, 1.089e-08, -0.01058), (-0.1217, -0.03955, 0.0), (-0.1185, -0.03849, 0.01058), (-0.1099, -0.03571, 0.01712), (-0.09933, -0.03227, 0.01712), (-0.09077, -0.02949, 0.01058), (-0.0875, -0.02843, 2.204e-18), (-0.09077, -0.02949, -0.01058), (-0.09933, -0.03227, -0.01712), (-0.1099, -0.03571, -0.01712), (-0.1185, -0.03849, -0.01058), (-0.1036, -0.07524, 0.0), (-0.1008, -0.07322, 0.01058), (-0.09349, -0.06793, 0.01712), (-0.08449, -0.06139, 0.01712), (-0.07721, -0.0561, 0.01058), (-0.07443, -0.05408, 2.204e-18), (-0.07721, -0.0561, -0.01058), (-0.08449, -0.06139, -0.01712), (-0.09349, -0.06793, -0.01712), (-0.1008, -0.07322, -0.01058), (-0.07524, -0.1036, 0.0), (-0.07322, -0.1008, 0.01058), (-0.06793, -0.09349, 0.01712), (-0.06139, -0.08449, 0.01712), (-0.0561, -0.07721, 0.01058), (-0.05408, -0.07443, 2.204e-18), (-0.0561, -0.07721, -0.01058), (-0.06139, -0.08449, -0.01712), (-0.06793, -0.09349, -0.01712), (-0.07322, -0.1008, -0.01058), (-0.03955, -0.1217, 0.0), (-0.03849, -0.1185, 0.01058), (-0.03571, -0.1099, 0.01712), (-0.03227, -0.09933, 0.01712), (-0.02949, -0.09077, 0.01058), (-0.02843, -0.0875, 2.204e-18), (-0.02949, -0.09077, -0.01058), (-0.03227, -0.09933, -0.01712), (-0.03571, -0.1099, -0.01712), (-0.03849, -0.1185, -0.01058), (9.664e-09, -0.128, 0.0), (9.404e-09, -0.1246, 0.01058), (8.725e-09, -0.1156, 0.01712), (7.885e-09, -0.1044, 0.01712), (7.205e-09, -0.09544, 0.01058), (6.946e-09, -0.092, 2.204e-18), (7.205e-09, -0.09544, -0.01058), (7.885e-09, -0.1044, -0.01712), (8.725e-09, -0.1156, -0.01712), (9.404e-09, -0.1246, -0.01058), (0.03955, -0.1217, 0.0), (0.03849, -0.1185, 0.01058), (0.03571, -0.1099, 0.01712), (0.03227, -0.09933, 0.01712), (0.02949, -0.09077, 0.01058), (0.02843, -0.0875, 2.204e-18), (0.02949, -0.09077, -0.01058), (0.03227, -0.09933, -0.01712), (0.03571, -0.1099, -0.01712), (0.03849, -0.1185, -0.01058), (0.07524, -0.1036, 0.0), (0.07322, -0.1008, 0.01058), (0.06793, -0.09349, 0.01712), (0.06139, -0.08449, 0.01712), (0.0561, -0.07721, 0.01058), (0.05408, -0.07443, 2.204e-18), (0.0561, -0.07721, -0.01058), (0.06139, -0.08449, -0.01712), (0.06793, -0.09349, -0.01712), (0.07322, -0.1008, -0.01058), (0.1036, -0.07524, 0.0), (0.1008, -0.07322, 0.01058), (0.09349, -0.06793, 0.01712), (0.08449, -0.06139, 0.01712), (0.07721, -0.0561, 0.01058), (0.07443, -0.05408, 2.204e-18), (0.07721, -0.0561, -0.01058), (0.08449, -0.06139, -0.01712), (0.09349, -0.06793, -0.01712), (0.1008, -0.07322, -0.01058), (0.1217, -0.03955, 0.0), (0.1185, -0.03849, 0.01058), (0.1099, -0.03571, 0.01712), (0.09933, -0.03227, 0.01712), (0.09077, -0.02949, 0.01058), (0.0875, -0.02843, 2.204e-18), (0.09077, -0.02949, -0.01058), (0.09933, -0.03227, -0.01712), (0.1099, -0.03571, -0.01712), (0.1185, -0.03849, -0.01058)], [], [(0, 10, 11, 1), (1, 11, 12, 2), (2, 12, 13, 3), (3, 13, 14, 4), (4, 14, 15, 5), (5, 15, 16, 6), (6, 16, 17, 7), (7, 17, 18, 8), (8, 18, 19, 9), (9, 19, 10, 0), (10, 20, 21, 11), (11, 21, 22, 12), (12, 22, 23, 13), (13, 23, 24, 14), (14, 24, 25, 15), (15, 25, 26, 16), (16, 26, 27, 17), (17, 27, 28, 18), (18, 28, 29, 19), (19, 29, 20, 10), (20, 30, 31, 21), (21, 31, 32, 22), (22, 32, 33, 23), (23, 33, 34, 24), (24, 34, 35, 25), (25, 35, 36, 26), (26, 36, 37, 27), (27, 37, 38, 28), (28, 38, 39, 29), (29, 39, 30, 20), (30, 40, 41, 31), (31, 41, 42, 32), (32, 42, 43, 33), (33, 43, 44, 34), (34, 44, 45, 35), (35, 45, 46, 36), (36, 46, 47, 37), (37, 47, 48, 38), (38, 48, 49, 39), (39, 49, 40, 30), (40, 50, 51, 41), (41, 51, 52, 42), (42, 52, 53, 43), (43, 53, 54, 44), (44, 54, 55, 45), (45, 55, 56, 46), (46, 56, 57, 47), (47, 57, 58, 48), (48, 58, 59, 49), (49, 59, 50, 40), (50, 60, 61, 51), (51, 61, 62, 52), (52, 62, 63, 53), (53, 63, 64, 54), (54, 64, 65, 55), (55, 65, 66, 56), (56, 66, 67, 57), (57, 67, 68, 58), (58, 68, 69, 59), (59, 69, 60, 50), (60, 70, 71, 61), (61, 71, 72, 62), (62, 72, 73, 63), (63, 73, 74, 64), (64, 74, 75, 65), (65, 75, 76, 66), (66, 76, 77, 67), (67, 77, 78, 68), (68, 78, 79, 69), (69, 79, 70, 60), (70, 80, 81, 71), (71, 81, 82, 72), (72, 82, 83, 73), (73, 83, 84, 74), (74, 84, 85, 75), (75, 85, 86, 76), (76, 86, 87, 77), (77, 87, 88, 78), (78, 88, 89, 79), (79, 89, 80, 70), (80, 90, 91, 81), (81, 91, 92, 82), (82, 92, 93, 83), (83, 93, 94, 84), (84, 94, 95, 85), (85, 95, 96, 86), (86, 96, 97, 87), (87, 97, 98, 88), (88, 98, 99, 89), (89, 99, 90, 80), (90, 100, 101, 91), (91, 101, 102, 92), (92, 102, 103, 93), (93, 103, 104, 94), (94, 104, 105, 95), (95, 105, 106, 96), (96, 106, 107, 97), (97, 107, 108, 98), (98, 108, 109, 99), (99, 109, 100, 90), (100, 110, 111, 101), (101, 111, 112, 102), (102, 112, 113, 103), (103, 113, 114, 104), (104, 114, 115, 105), (105, 115, 116, 106), (106, 116, 117, 107), (107, 117, 118, 108), (108, 118, 119, 109), (109, 119, 110, 100), (110, 120, 121, 111), (111, 121, 122, 112), (112, 122, 123, 113), (113, 123, 124, 114), (114, 124, 125, 115), (115, 125, 126, 116), (116, 126, 127, 117), (117, 127, 128, 118), (118, 128, 129, 119), (119, 129, 120, 110), (120, 130, 131, 121), (121, 131, 132, 122), (122, 132, 133, 123), (123, 133, 134, 124), (124, 134, 135, 125), (125, 135, 136, 126), (126, 136, 137, 127), (127, 137, 138, 128), (128, 138, 139, 129), (129, 139, 130, 120), (130, 140, 141, 131), (131, 141, 142, 132), (132, 142, 143, 133), (133, 143, 144, 134), (134, 144, 145, 135), (135, 145, 146, 136), (136, 146, 147, 137), (137, 147, 148, 138), (138, 148, 149, 139), (139, 149, 140, 130), (140, 150, 151, 141), (141, 151, 152, 142), (142, 152, 153, 143), (143, 153, 154, 144), (144, 154, 155, 145), (145, 155, 156, 146), (146, 156, 157, 147), (147, 157, 158, 148), (148, 158, 159, 149), (149, 159, 150, 140), (150, 160, 161, 151), (151, 161, 162, 152), (152, 162, 163, 153), (153, 163, 164, 154), (154, 164, 165, 155), (155, 165, 166, 156), (156, 166, 167, 157), (157, 167, 168, 158), (158, 168, 169, 159), (159, 169, 160, 150), (160, 170, 171, 161), (161, 171, 172, 162), (162, 172, 173, 163), (163, 173, 174, 164), (164, 174, 175, 165), (165, 175, 176, 166), (166, 176, 177, 167), (167, 177, 178, 168), (168, 178, 179, 169), (169, 179, 170, 160), (170, 180, 181, 171), (171, 181, 182, 172), (172, 182, 183, 173), (173, 183, 184, 174), (174, 184, 185, 175), (175, 185, 186, 176), (176, 186, 187, 177), (177, 187, 188, 178), (178, 188, 189, 179), (179, 189, 180, 170), (180, 190, 191, 181), (181, 191, 192, 182), (182, 192, 193, 183), (183, 193, 194, 184), (184, 194, 195, 185), (185, 195, 196, 186), (186, 196, 197, 187), (187, 197, 198, 188), (188, 198, 199, 189), (189, 199, 190, 180), (190, 0, 1, 191), (191, 1, 2, 192), (192, 2, 3, 193), (193, 3, 4, 194), (194, 4, 5, 195), (195, 5, 6, 196), (196, 6, 7, 197), (197, 7, 8, 198), (198, 8, 9, 199), (199, 9, 0, 190)])
_uv = me_torus_001.uv_layers.new(name='UVMap')
_uv.uv.foreach_set('vector', [0.55, 0.6, 0.6, 0.6, 0.6, 0.7, 0.55, 0.7, 0.55, 0.7, 0.6, 0.7, 0.6, 0.8, 0.55, 0.8, 0.55, 0.8, 0.6, 0.8, 0.6, 0.9, 0.55, 0.9, 0.55, 0.9, 0.6, 0.9, 0.6, 1.0, 0.55, 1.0, 0.55, -1.11e-16, 0.6, -1.11e-16, 0.6, 0.1, 0.55, 0.1, 0.55, 0.1, 0.6, 0.1, 0.6, 0.2, 0.55, 0.2, 0.55, 0.2, 0.6, 0.2, 0.6, 0.3, 0.55, 0.3, 0.55, 0.3, 0.6, 0.3, 0.6, 0.4, 0.55, 0.4, 0.55, 0.4, 0.6, 0.4, 0.6, 0.5, 0.55, 0.5, 0.55, 0.5, 0.6, 0.5, 0.6, 0.6, 0.55, 0.6, 0.6, 0.6, 0.65, 0.6, 0.65, 0.7, 0.6, 0.7, 0.6, 0.7, 0.65, 0.7, 0.65, 0.8, 0.6, 0.8, 0.6, 0.8, 0.65, 0.8, 0.65, 0.9, 0.6, 0.9, 0.6, 0.9, 0.65, 0.9, 0.65, 1.0, 0.6, 1.0, 0.6, -1.11e-16, 0.65, -1.11e-16, 0.65, 0.1, 0.6, 0.1, 0.6, 0.1, 0.65, 0.1, 0.65, 0.2, 0.6, 0.2, 0.6, 0.2, 0.65, 0.2, 0.65, 0.3, 0.6, 0.3, 0.6, 0.3, 0.65, 0.3, 0.65, 0.4, 0.6, 0.4, 0.6, 0.4, 0.65, 0.4, 0.65, 0.5, 0.6, 0.5, 0.6, 0.5, 0.65, 0.5, 0.65, 0.6, 0.6, 0.6, 0.65, 0.6, 0.7, 0.6, 0.7, 0.7, 0.65, 0.7, 0.65, 0.7, 0.7, 0.7, 0.7, 0.8, 0.65, 0.8, 0.65, 0.8, 0.7, 0.8, 0.7, 0.9, 0.65, 0.9, 0.65, 0.9, 0.7, 0.9, 0.7, 1.0, 0.65, 1.0, 0.65, -1.11e-16, 0.7, -1.11e-16, 0.7, 0.1, 0.65, 0.1, 0.65, 0.1, 0.7, 0.1, 0.7, 0.2, 0.65, 0.2, 0.65, 0.2, 0.7, 0.2, 0.7, 0.3, 0.65, 0.3, 0.65, 0.3, 0.7, 0.3, 0.7, 0.4, 0.65, 0.4, 0.65, 0.4, 0.7, 0.4, 0.7, 0.5, 0.65, 0.5, 0.65, 0.5, 0.7, 0.5, 0.7, 0.6, 0.65, 0.6, 0.7, 0.6, 0.75, 0.6, 0.75, 0.7, 0.7, 0.7, 0.7, 0.7, 0.75, 0.7, 0.75, 0.8, 0.7, 0.8, 0.7, 0.8, 0.75, 0.8, 0.75, 0.9, 0.7, 0.9, 0.7, 0.9, 0.75, 0.9, 0.75, 1.0, 0.7, 1.0, 0.7, -1.11e-16, 0.75, -1.11e-16, 0.75, 0.1, 0.7, 0.1, 0.7, 0.1, 0.75, 0.1, 0.75, 0.2, 0.7, 0.2, 0.7, 0.2, 0.75, 0.2, 0.75, 0.3, 0.7, 0.3, 0.7, 0.3, 0.75, 0.3, 0.75, 0.4, 0.7, 0.4, 0.7, 0.4, 0.75, 0.4, 0.75, 0.5, 0.7, 0.5, 0.7, 0.5, 0.75, 0.5, 0.75, 0.6, 0.7, 0.6, 0.75, 0.6, 0.8, 0.6, 0.8, 0.7, 0.75, 0.7, 0.75, 0.7, 0.8, 0.7, 0.8, 0.8, 0.75, 0.8, 0.75, 0.8, 0.8, 0.8, 0.8, 0.9, 0.75, 0.9, 0.75, 0.9, 0.8, 0.9, 0.8, 1.0, 0.75, 1.0, 0.75, -1.11e-16, 0.8, -1.11e-16, 0.8, 0.1, 0.75, 0.1, 0.75, 0.1, 0.8, 0.1, 0.8, 0.2, 0.75, 0.2, 0.75, 0.2, 0.8, 0.2, 0.8, 0.3, 0.75, 0.3, 0.75, 0.3, 0.8, 0.3, 0.8, 0.4, 0.75, 0.4, 0.75, 0.4, 0.8, 0.4, 0.8, 0.5, 0.75, 0.5, 0.75, 0.5, 0.8, 0.5, 0.8, 0.6, 0.75, 0.6, 0.8, 0.6, 0.85, 0.6, 0.85, 0.7, 0.8, 0.7, 0.8, 0.7, 0.85, 0.7, 0.85, 0.8, 0.8, 0.8, 0.8, 0.8, 0.85, 0.8, 0.85, 0.9, 0.8, 0.9, 0.8, 0.9, 0.85, 0.9, 0.85, 1.0, 0.8, 1.0, 0.8, -1.11e-16, 0.85, -1.11e-16, 0.85, 0.1, 0.8, 0.1, 0.8, 0.1, 0.85, 0.1, 0.85, 0.2, 0.8, 0.2, 0.8, 0.2, 0.85, 0.2, 0.85, 0.3, 0.8, 0.3, 0.8, 0.3, 0.85, 0.3, 0.85, 0.4, 0.8, 0.4, 0.8, 0.4, 0.85, 0.4, 0.85, 0.5, 0.8, 0.5, 0.8, 0.5, 0.85, 0.5, 0.85, 0.6, 0.8, 0.6, 0.85, 0.6, 0.9, 0.6, 0.9, 0.7, 0.85, 0.7, 0.85, 0.7, 0.9, 0.7, 0.9, 0.8, 0.85, 0.8, 0.85, 0.8, 0.9, 0.8, 0.9, 0.9, 0.85, 0.9, 0.85, 0.9, 0.9, 0.9, 0.9, 1.0, 0.85, 1.0, 0.85, -1.11e-16, 0.9, -1.11e-16, 0.9, 0.1, 0.85, 0.1, 0.85, 0.1, 0.9, 0.1, 0.9, 0.2, 0.85, 0.2, 0.85, 0.2, 0.9, 0.2, 0.9, 0.3, 0.85, 0.3, 0.85, 0.3, 0.9, 0.3, 0.9, 0.4, 0.85, 0.4, 0.85, 0.4, 0.9, 0.4, 0.9, 0.5, 0.85, 0.5, 0.85, 0.5, 0.9, 0.5, 0.9, 0.6, 0.85, 0.6, 0.9, 0.6, 0.95, 0.6, 0.95, 0.7, 0.9, 0.7, 0.9, 0.7, 0.95, 0.7, 0.95, 0.8, 0.9, 0.8, 0.9, 0.8, 0.95, 0.8, 0.95, 0.9, 0.9, 0.9, 0.9, 0.9, 0.95, 0.9, 0.95, 1.0, 0.9, 1.0, 0.9, -1.11e-16, 0.95, -1.11e-16, 0.95, 0.1, 0.9, 0.1, 0.9, 0.1, 0.95, 0.1, 0.95, 0.2, 0.9, 0.2, 0.9, 0.2, 0.95, 0.2, 0.95, 0.3, 0.9, 0.3, 0.9, 0.3, 0.95, 0.3, 0.95, 0.4, 0.9, 0.4, 0.9, 0.4, 0.95, 0.4, 0.95, 0.5, 0.9, 0.5, 0.9, 0.5, 0.95, 0.5, 0.95, 0.6, 0.9, 0.6, 0.95, 0.6, 1.0, 0.6, 1.0, 0.7, 0.95, 0.7, 0.95, 0.7, 1.0, 0.7, 1.0, 0.8, 0.95, 0.8, 0.95, 0.8, 1.0, 0.8, 1.0, 0.9, 0.95, 0.9, 0.95, 0.9, 1.0, 0.9, 1.0, 1.0, 0.95, 1.0, 0.95, -1.11e-16, 1.0, -1.11e-16, 1.0, 0.1, 0.95, 0.1, 0.95, 0.1, 1.0, 0.1, 1.0, 0.2, 0.95, 0.2, 0.95, 0.2, 1.0, 0.2, 1.0, 0.3, 0.95, 0.3, 0.95, 0.3, 1.0, 0.3, 1.0, 0.4, 0.95, 0.4, 0.95, 0.4, 1.0, 0.4, 1.0, 0.5, 0.95, 0.5, 0.95, 0.5, 1.0, 0.5, 1.0, 0.6, 0.95, 0.6, 2.22e-16, 0.6, 0.05, 0.6, 0.05, 0.7, 2.22e-16, 0.7, 2.22e-16, 0.7, 0.05, 0.7, 0.05, 0.8, 2.22e-16, 0.8, 2.22e-16, 0.8, 0.05, 0.8, 0.05, 0.9, 2.22e-16, 0.9, 2.22e-16, 0.9, 0.05, 0.9, 0.05, 1.0, 2.22e-16, 1.0, 2.22e-16, -1.11e-16, 0.05, -1.11e-16, 0.05, 0.1, 2.22e-16, 0.1, 2.22e-16, 0.1, 0.05, 0.1, 0.05, 0.2, 2.22e-16, 0.2, 2.22e-16, 0.2, 0.05, 0.2, 0.05, 0.3, 2.22e-16, 0.3, 2.22e-16, 0.3, 0.05, 0.3, 0.05, 0.4, 2.22e-16, 0.4, 2.22e-16, 0.4, 0.05, 0.4, 0.05, 0.5, 2.22e-16, 0.5, 2.22e-16, 0.5, 0.05, 0.5, 0.05, 0.6, 2.22e-16, 0.6, 0.05, 0.6, 0.1, 0.6, 0.1, 0.7, 0.05, 0.7, 0.05, 0.7, 0.1, 0.7, 0.1, 0.8, 0.05, 0.8, 0.05, 0.8, 0.1, 0.8, 0.1, 0.9, 0.05, 0.9, 0.05, 0.9, 0.1, 0.9, 0.1, 1.0, 0.05, 1.0, 0.05, -1.11e-16, 0.1, -1.11e-16, 0.1, 0.1, 0.05, 0.1, 0.05, 0.1, 0.1, 0.1, 0.1, 0.2, 0.05, 0.2, 0.05, 0.2, 0.1, 0.2, 0.1, 0.3, 0.05, 0.3, 0.05, 0.3, 0.1, 0.3, 0.1, 0.4, 0.05, 0.4, 0.05, 0.4, 0.1, 0.4, 0.1, 0.5, 0.05, 0.5, 0.05, 0.5, 0.1, 0.5, 0.1, 0.6, 0.05, 0.6, 0.1, 0.6, 0.15, 0.6, 0.15, 0.7, 0.1, 0.7, 0.1, 0.7, 0.15, 0.7, 0.15, 0.8, 0.1, 0.8, 0.1, 0.8, 0.15, 0.8, 0.15, 0.9, 0.1, 0.9, 0.1, 0.9, 0.15, 0.9, 0.15, 1.0, 0.1, 1.0, 0.1, -1.11e-16, 0.15, -1.11e-16, 0.15, 0.1, 0.1, 0.1, 0.1, 0.1, 0.15, 0.1, 0.15, 0.2, 0.1, 0.2, 0.1, 0.2, 0.15, 0.2, 0.15, 0.3, 0.1, 0.3, 0.1, 0.3, 0.15, 0.3, 0.15, 0.4, 0.1, 0.4, 0.1, 0.4, 0.15, 0.4, 0.15, 0.5, 0.1, 0.5, 0.1, 0.5, 0.15, 0.5, 0.15, 0.6, 0.1, 0.6, 0.15, 0.6, 0.2, 0.6, 0.2, 0.7, 0.15, 0.7, 0.15, 0.7, 0.2, 0.7, 0.2, 0.8, 0.15, 0.8, 0.15, 0.8, 0.2, 0.8, 0.2, 0.9, 0.15, 0.9, 0.15, 0.9, 0.2, 0.9, 0.2, 1.0, 0.15, 1.0, 0.15, -1.11e-16, 0.2, -1.11e-16, 0.2, 0.1, 0.15, 0.1, 0.15, 0.1, 0.2, 0.1, 0.2, 0.2, 0.15, 0.2, 0.15, 0.2, 0.2, 0.2, 0.2, 0.3, 0.15, 0.3, 0.15, 0.3, 0.2, 0.3, 0.2, 0.4, 0.15, 0.4, 0.15, 0.4, 0.2, 0.4, 0.2, 0.5, 0.15, 0.5, 0.15, 0.5, 0.2, 0.5, 0.2, 0.6, 0.15, 0.6, 0.2, 0.6, 0.25, 0.6, 0.25, 0.7, 0.2, 0.7, 0.2, 0.7, 0.25, 0.7, 0.25, 0.8, 0.2, 0.8, 0.2, 0.8, 0.25, 0.8, 0.25, 0.9, 0.2, 0.9, 0.2, 0.9, 0.25, 0.9, 0.25, 1.0, 0.2, 1.0, 0.2, -1.11e-16, 0.25, -1.11e-16, 0.25, 0.1, 0.2, 0.1, 0.2, 0.1, 0.25, 0.1, 0.25, 0.2, 0.2, 0.2, 0.2, 0.2, 0.25, 0.2, 0.25, 0.3, 0.2, 0.3, 0.2, 0.3, 0.25, 0.3, 0.25, 0.4, 0.2, 0.4, 0.2, 0.4, 0.25, 0.4, 0.25, 0.5, 0.2, 0.5, 0.2, 0.5, 0.25, 0.5, 0.25, 0.6, 0.2, 0.6, 0.25, 0.6, 0.3, 0.6, 0.3, 0.7, 0.25, 0.7, 0.25, 0.7, 0.3, 0.7, 0.3, 0.8, 0.25, 0.8, 0.25, 0.8, 0.3, 0.8, 0.3, 0.9, 0.25, 0.9, 0.25, 0.9, 0.3, 0.9, 0.3, 1.0, 0.25, 1.0, 0.25, -1.11e-16, 0.3, -1.11e-16, 0.3, 0.1, 0.25, 0.1, 0.25, 0.1, 0.3, 0.1, 0.3, 0.2, 0.25, 0.2, 0.25, 0.2, 0.3, 0.2, 0.3, 0.3, 0.25, 0.3, 0.25, 0.3, 0.3, 0.3, 0.3, 0.4, 0.25, 0.4, 0.25, 0.4, 0.3, 0.4, 0.3, 0.5, 0.25, 0.5, 0.25, 0.5, 0.3, 0.5, 0.3, 0.6, 0.25, 0.6, 0.3, 0.6, 0.35, 0.6, 0.35, 0.7, 0.3, 0.7, 0.3, 0.7, 0.35, 0.7, 0.35, 0.8, 0.3, 0.8, 0.3, 0.8, 0.35, 0.8, 0.35, 0.9, 0.3, 0.9, 0.3, 0.9, 0.35, 0.9, 0.35, 1.0, 0.3, 1.0, 0.3, -1.11e-16, 0.35, -1.11e-16, 0.35, 0.1, 0.3, 0.1, 0.3, 0.1, 0.35, 0.1, 0.35, 0.2, 0.3, 0.2, 0.3, 0.2, 0.35, 0.2, 0.35, 0.3, 0.3, 0.3, 0.3, 0.3, 0.35, 0.3, 0.35, 0.4, 0.3, 0.4, 0.3, 0.4, 0.35, 0.4, 0.35, 0.5, 0.3, 0.5, 0.3, 0.5, 0.35, 0.5, 0.35, 0.6, 0.3, 0.6, 0.35, 0.6, 0.4, 0.6, 0.4, 0.7, 0.35, 0.7, 0.35, 0.7, 0.4, 0.7, 0.4, 0.8, 0.35, 0.8, 0.35, 0.8, 0.4, 0.8, 0.4, 0.9, 0.35, 0.9, 0.35, 0.9, 0.4, 0.9, 0.4, 1.0, 0.35, 1.0, 0.35, -1.11e-16, 0.4, -1.11e-16, 0.4, 0.1, 0.35, 0.1, 0.35, 0.1, 0.4, 0.1, 0.4, 0.2, 0.35, 0.2, 0.35, 0.2, 0.4, 0.2, 0.4, 0.3, 0.35, 0.3, 0.35, 0.3, 0.4, 0.3, 0.4, 0.4, 0.35, 0.4, 0.35, 0.4, 0.4, 0.4, 0.4, 0.5, 0.35, 0.5, 0.35, 0.5, 0.4, 0.5, 0.4, 0.6, 0.35, 0.6, 0.4, 0.6, 0.45, 0.6, 0.45, 0.7, 0.4, 0.7, 0.4, 0.7, 0.45, 0.7, 0.45, 0.8, 0.4, 0.8, 0.4, 0.8, 0.45, 0.8, 0.45, 0.9, 0.4, 0.9, 0.4, 0.9, 0.45, 0.9, 0.45, 1.0, 0.4, 1.0, 0.4, -1.11e-16, 0.45, -1.11e-16, 0.45, 0.1, 0.4, 0.1, 0.4, 0.1, 0.45, 0.1, 0.45, 0.2, 0.4, 0.2, 0.4, 0.2, 0.45, 0.2, 0.45, 0.3, 0.4, 0.3, 0.4, 0.3, 0.45, 0.3, 0.45, 0.4, 0.4, 0.4, 0.4, 0.4, 0.45, 0.4, 0.45, 0.5, 0.4, 0.5, 0.4, 0.5, 0.45, 0.5, 0.45, 0.6, 0.4, 0.6, 0.45, 0.6, 0.5, 0.6, 0.5, 0.7, 0.45, 0.7, 0.45, 0.7, 0.5, 0.7, 0.5, 0.8, 0.45, 0.8, 0.45, 0.8, 0.5, 0.8, 0.5, 0.9, 0.45, 0.9, 0.45, 0.9, 0.5, 0.9, 0.5, 1.0, 0.45, 1.0, 0.45, -1.11e-16, 0.5, -1.11e-16, 0.5, 0.1, 0.45, 0.1, 0.45, 0.1, 0.5, 0.1, 0.5, 0.2, 0.45, 0.2, 0.45, 0.2, 0.5, 0.2, 0.5, 0.3, 0.45, 0.3, 0.45, 0.3, 0.5, 0.3, 0.5, 0.4, 0.45, 0.4, 0.45, 0.4, 0.5, 0.4, 0.5, 0.5, 0.45, 0.5, 0.45, 0.5, 0.5, 0.5, 0.5, 0.6, 0.45, 0.6, 0.5, 0.6, 0.55, 0.6, 0.55, 0.7, 0.5, 0.7, 0.5, 0.7, 0.55, 0.7, 0.55, 0.8, 0.5, 0.8, 0.5, 0.8, 0.55, 0.8, 0.55, 0.9, 0.5, 0.9, 0.5, 0.9, 0.55, 0.9, 0.55, 1.0, 0.5, 1.0, 0.5, -1.11e-16, 0.55, -1.11e-16, 0.55, 0.1, 0.5, 0.1, 0.5, 0.1, 0.55, 0.1, 0.55, 0.2, 0.5, 0.2, 0.5, 0.2, 0.55, 0.2, 0.55, 0.3, 0.5, 0.3, 0.5, 0.3, 0.55, 0.3, 0.55, 0.4, 0.5, 0.4, 0.5, 0.4, 0.55, 0.4, 0.55, 0.5, 0.5, 0.5, 0.5, 0.5, 0.55, 0.5, 0.55, 0.6, 0.5, 0.6])
me_torus_001.update()
me_torus_002 = bpy.data.meshes.new('Torus.002')
me_torus_002.from_pydata([(0.128, 0.0, 0.0), (0.1246, 0.0, 0.01058), (0.1156, 0.0, 0.01712), (0.1044, 0.0, 0.01712), (0.09544, 0.0, 0.01058), (0.092, 0.0, 2.204e-18), (0.09544, 0.0, -0.01058), (0.1044, 0.0, -0.01712), (0.1156, 0.0, -0.01712), (0.1246, 0.0, -0.01058), (0.1217, 0.03955, 0.0), (0.1185, 0.03849, 0.01058), (0.1099, 0.03571, 0.01712), (0.09933, 0.03227, 0.01712), (0.09077, 0.02949, 0.01058), (0.0875, 0.02843, 2.204e-18), (0.09077, 0.02949, -0.01058), (0.09933, 0.03227, -0.01712), (0.1099, 0.03571, -0.01712), (0.1185, 0.03849, -0.01058), (0.1036, 0.07524, 0.0), (0.1008, 0.07322, 0.01058), (0.09349, 0.06793, 0.01712), (0.08449, 0.06139, 0.01712), (0.07721, 0.0561, 0.01058), (0.07443, 0.05408, 2.204e-18), (0.07721, 0.0561, -0.01058), (0.08449, 0.06139, -0.01712), (0.09349, 0.06793, -0.01712), (0.1008, 0.07322, -0.01058), (0.07524, 0.1036, 0.0), (0.07322, 0.1008, 0.01058), (0.06793, 0.09349, 0.01712), (0.06139, 0.08449, 0.01712), (0.0561, 0.07721, 0.01058), (0.05408, 0.07443, 2.204e-18), (0.0561, 0.07721, -0.01058), (0.06139, 0.08449, -0.01712), (0.06793, 0.09349, -0.01712), (0.07322, 0.1008, -0.01058), (0.03955, 0.1217, 0.0), (0.03849, 0.1185, 0.01058), (0.03571, 0.1099, 0.01712), (0.03227, 0.09933, 0.01712), (0.02949, 0.09077, 0.01058), (0.02843, 0.0875, 2.204e-18), (0.02949, 0.09077, -0.01058), (0.03227, 0.09933, -0.01712), (0.03571, 0.1099, -0.01712), (0.03849, 0.1185, -0.01058), (9.664e-09, 0.128, 0.0), (9.404e-09, 0.1246, 0.01058), (8.725e-09, 0.1156, 0.01712), (7.885e-09, 0.1044, 0.01712), (7.205e-09, 0.09544, 0.01058), (6.946e-09, 0.092, 2.204e-18), (7.205e-09, 0.09544, -0.01058), (7.885e-09, 0.1044, -0.01712), (8.725e-09, 0.1156, -0.01712), (9.404e-09, 0.1246, -0.01058), (-0.03955, 0.1217, 0.0), (-0.03849, 0.1185, 0.01058), (-0.03571, 0.1099, 0.01712), (-0.03227, 0.09933, 0.01712), (-0.02949, 0.09077, 0.01058), (-0.02843, 0.0875, 2.204e-18), (-0.02949, 0.09077, -0.01058), (-0.03227, 0.09933, -0.01712), (-0.03571, 0.1099, -0.01712), (-0.03849, 0.1185, -0.01058), (-0.07524, 0.1036, 0.0), (-0.07322, 0.1008, 0.01058), (-0.06793, 0.09349, 0.01712), (-0.06139, 0.08449, 0.01712), (-0.0561, 0.07721, 0.01058), (-0.05408, 0.07443, 2.204e-18), (-0.0561, 0.07721, -0.01058), (-0.06139, 0.08449, -0.01712), (-0.06793, 0.09349, -0.01712), (-0.07322, 0.1008, -0.01058), (-0.1036, 0.07524, 0.0), (-0.1008, 0.07322, 0.01058), (-0.09349, 0.06793, 0.01712), (-0.08449, 0.06139, 0.01712), (-0.07721, 0.0561, 0.01058), (-0.07443, 0.05408, 2.204e-18), (-0.07721, 0.0561, -0.01058), (-0.08449, 0.06139, -0.01712), (-0.09349, 0.06793, -0.01712), (-0.1008, 0.07322, -0.01058), (-0.1217, 0.03955, 0.0), (-0.1185, 0.03849, 0.01058), (-0.1099, 0.03571, 0.01712), (-0.09933, 0.03227, 0.01712), (-0.09077, 0.02949, 0.01058), (-0.0875, 0.02843, 2.204e-18), (-0.09077, 0.02949, -0.01058), (-0.09933, 0.03227, -0.01712), (-0.1099, 0.03571, -0.01712), (-0.1185, 0.03849, -0.01058), (-0.128, 1.119e-08, 0.0), (-0.1246, 1.089e-08, 0.01058), (-0.1156, 1.01e-08, 0.01712), (-0.1044, 9.13e-09, 0.01712), (-0.09544, 8.343e-09, 0.01058), (-0.092, 8.043e-09, 2.204e-18), (-0.09544, 8.343e-09, -0.01058), (-0.1044, 9.13e-09, -0.01712), (-0.1156, 1.01e-08, -0.01712), (-0.1246, 1.089e-08, -0.01058), (-0.1217, -0.03955, 0.0), (-0.1185, -0.03849, 0.01058), (-0.1099, -0.03571, 0.01712), (-0.09933, -0.03227, 0.01712), (-0.09077, -0.02949, 0.01058), (-0.0875, -0.02843, 2.204e-18), (-0.09077, -0.02949, -0.01058), (-0.09933, -0.03227, -0.01712), (-0.1099, -0.03571, -0.01712), (-0.1185, -0.03849, -0.01058), (-0.1036, -0.07524, 0.0), (-0.1008, -0.07322, 0.01058), (-0.09349, -0.06793, 0.01712), (-0.08449, -0.06139, 0.01712), (-0.07721, -0.0561, 0.01058), (-0.07443, -0.05408, 2.204e-18), (-0.07721, -0.0561, -0.01058), (-0.08449, -0.06139, -0.01712), (-0.09349, -0.06793, -0.01712), (-0.1008, -0.07322, -0.01058), (-0.07524, -0.1036, 0.0), (-0.07322, -0.1008, 0.01058), (-0.06793, -0.09349, 0.01712), (-0.06139, -0.08449, 0.01712), (-0.0561, -0.07721, 0.01058), (-0.05408, -0.07443, 2.204e-18), (-0.0561, -0.07721, -0.01058), (-0.06139, -0.08449, -0.01712), (-0.06793, -0.09349, -0.01712), (-0.07322, -0.1008, -0.01058), (-0.03955, -0.1217, 0.0), (-0.03849, -0.1185, 0.01058), (-0.03571, -0.1099, 0.01712), (-0.03227, -0.09933, 0.01712), (-0.02949, -0.09077, 0.01058), (-0.02843, -0.0875, 2.204e-18), (-0.02949, -0.09077, -0.01058), (-0.03227, -0.09933, -0.01712), (-0.03571, -0.1099, -0.01712), (-0.03849, -0.1185, -0.01058), (9.664e-09, -0.128, 0.0), (9.404e-09, -0.1246, 0.01058), (8.725e-09, -0.1156, 0.01712), (7.885e-09, -0.1044, 0.01712), (7.205e-09, -0.09544, 0.01058), (6.946e-09, -0.092, 2.204e-18), (7.205e-09, -0.09544, -0.01058), (7.885e-09, -0.1044, -0.01712), (8.725e-09, -0.1156, -0.01712), (9.404e-09, -0.1246, -0.01058), (0.03955, -0.1217, 0.0), (0.03849, -0.1185, 0.01058), (0.03571, -0.1099, 0.01712), (0.03227, -0.09933, 0.01712), (0.02949, -0.09077, 0.01058), (0.02843, -0.0875, 2.204e-18), (0.02949, -0.09077, -0.01058), (0.03227, -0.09933, -0.01712), (0.03571, -0.1099, -0.01712), (0.03849, -0.1185, -0.01058), (0.07524, -0.1036, 0.0), (0.07322, -0.1008, 0.01058), (0.06793, -0.09349, 0.01712), (0.06139, -0.08449, 0.01712), (0.0561, -0.07721, 0.01058), (0.05408, -0.07443, 2.204e-18), (0.0561, -0.07721, -0.01058), (0.06139, -0.08449, -0.01712), (0.06793, -0.09349, -0.01712), (0.07322, -0.1008, -0.01058), (0.1036, -0.07524, 0.0), (0.1008, -0.07322, 0.01058), (0.09349, -0.06793, 0.01712), (0.08449, -0.06139, 0.01712), (0.07721, -0.0561, 0.01058), (0.07443, -0.05408, 2.204e-18), (0.07721, -0.0561, -0.01058), (0.08449, -0.06139, -0.01712), (0.09349, -0.06793, -0.01712), (0.1008, -0.07322, -0.01058), (0.1217, -0.03955, 0.0), (0.1185, -0.03849, 0.01058), (0.1099, -0.03571, 0.01712), (0.09933, -0.03227, 0.01712), (0.09077, -0.02949, 0.01058), (0.0875, -0.02843, 2.204e-18), (0.09077, -0.02949, -0.01058), (0.09933, -0.03227, -0.01712), (0.1099, -0.03571, -0.01712), (0.1185, -0.03849, -0.01058)], [], [(0, 10, 11, 1), (1, 11, 12, 2), (2, 12, 13, 3), (3, 13, 14, 4), (4, 14, 15, 5), (5, 15, 16, 6), (6, 16, 17, 7), (7, 17, 18, 8), (8, 18, 19, 9), (9, 19, 10, 0), (10, 20, 21, 11), (11, 21, 22, 12), (12, 22, 23, 13), (13, 23, 24, 14), (14, 24, 25, 15), (15, 25, 26, 16), (16, 26, 27, 17), (17, 27, 28, 18), (18, 28, 29, 19), (19, 29, 20, 10), (20, 30, 31, 21), (21, 31, 32, 22), (22, 32, 33, 23), (23, 33, 34, 24), (24, 34, 35, 25), (25, 35, 36, 26), (26, 36, 37, 27), (27, 37, 38, 28), (28, 38, 39, 29), (29, 39, 30, 20), (30, 40, 41, 31), (31, 41, 42, 32), (32, 42, 43, 33), (33, 43, 44, 34), (34, 44, 45, 35), (35, 45, 46, 36), (36, 46, 47, 37), (37, 47, 48, 38), (38, 48, 49, 39), (39, 49, 40, 30), (40, 50, 51, 41), (41, 51, 52, 42), (42, 52, 53, 43), (43, 53, 54, 44), (44, 54, 55, 45), (45, 55, 56, 46), (46, 56, 57, 47), (47, 57, 58, 48), (48, 58, 59, 49), (49, 59, 50, 40), (50, 60, 61, 51), (51, 61, 62, 52), (52, 62, 63, 53), (53, 63, 64, 54), (54, 64, 65, 55), (55, 65, 66, 56), (56, 66, 67, 57), (57, 67, 68, 58), (58, 68, 69, 59), (59, 69, 60, 50), (60, 70, 71, 61), (61, 71, 72, 62), (62, 72, 73, 63), (63, 73, 74, 64), (64, 74, 75, 65), (65, 75, 76, 66), (66, 76, 77, 67), (67, 77, 78, 68), (68, 78, 79, 69), (69, 79, 70, 60), (70, 80, 81, 71), (71, 81, 82, 72), (72, 82, 83, 73), (73, 83, 84, 74), (74, 84, 85, 75), (75, 85, 86, 76), (76, 86, 87, 77), (77, 87, 88, 78), (78, 88, 89, 79), (79, 89, 80, 70), (80, 90, 91, 81), (81, 91, 92, 82), (82, 92, 93, 83), (83, 93, 94, 84), (84, 94, 95, 85), (85, 95, 96, 86), (86, 96, 97, 87), (87, 97, 98, 88), (88, 98, 99, 89), (89, 99, 90, 80), (90, 100, 101, 91), (91, 101, 102, 92), (92, 102, 103, 93), (93, 103, 104, 94), (94, 104, 105, 95), (95, 105, 106, 96), (96, 106, 107, 97), (97, 107, 108, 98), (98, 108, 109, 99), (99, 109, 100, 90), (100, 110, 111, 101), (101, 111, 112, 102), (102, 112, 113, 103), (103, 113, 114, 104), (104, 114, 115, 105), (105, 115, 116, 106), (106, 116, 117, 107), (107, 117, 118, 108), (108, 118, 119, 109), (109, 119, 110, 100), (110, 120, 121, 111), (111, 121, 122, 112), (112, 122, 123, 113), (113, 123, 124, 114), (114, 124, 125, 115), (115, 125, 126, 116), (116, 126, 127, 117), (117, 127, 128, 118), (118, 128, 129, 119), (119, 129, 120, 110), (120, 130, 131, 121), (121, 131, 132, 122), (122, 132, 133, 123), (123, 133, 134, 124), (124, 134, 135, 125), (125, 135, 136, 126), (126, 136, 137, 127), (127, 137, 138, 128), (128, 138, 139, 129), (129, 139, 130, 120), (130, 140, 141, 131), (131, 141, 142, 132), (132, 142, 143, 133), (133, 143, 144, 134), (134, 144, 145, 135), (135, 145, 146, 136), (136, 146, 147, 137), (137, 147, 148, 138), (138, 148, 149, 139), (139, 149, 140, 130), (140, 150, 151, 141), (141, 151, 152, 142), (142, 152, 153, 143), (143, 153, 154, 144), (144, 154, 155, 145), (145, 155, 156, 146), (146, 156, 157, 147), (147, 157, 158, 148), (148, 158, 159, 149), (149, 159, 150, 140), (150, 160, 161, 151), (151, 161, 162, 152), (152, 162, 163, 153), (153, 163, 164, 154), (154, 164, 165, 155), (155, 165, 166, 156), (156, 166, 167, 157), (157, 167, 168, 158), (158, 168, 169, 159), (159, 169, 160, 150), (160, 170, 171, 161), (161, 171, 172, 162), (162, 172, 173, 163), (163, 173, 174, 164), (164, 174, 175, 165), (165, 175, 176, 166), (166, 176, 177, 167), (167, 177, 178, 168), (168, 178, 179, 169), (169, 179, 170, 160), (170, 180, 181, 171), (171, 181, 182, 172), (172, 182, 183, 173), (173, 183, 184, 174), (174, 184, 185, 175), (175, 185, 186, 176), (176, 186, 187, 177), (177, 187, 188, 178), (178, 188, 189, 179), (179, 189, 180, 170), (180, 190, 191, 181), (181, 191, 192, 182), (182, 192, 193, 183), (183, 193, 194, 184), (184, 194, 195, 185), (185, 195, 196, 186), (186, 196, 197, 187), (187, 197, 198, 188), (188, 198, 199, 189), (189, 199, 190, 180), (190, 0, 1, 191), (191, 1, 2, 192), (192, 2, 3, 193), (193, 3, 4, 194), (194, 4, 5, 195), (195, 5, 6, 196), (196, 6, 7, 197), (197, 7, 8, 198), (198, 8, 9, 199), (199, 9, 0, 190)])
_uv = me_torus_002.uv_layers.new(name='UVMap')
_uv.uv.foreach_set('vector', [0.55, 0.6, 0.6, 0.6, 0.6, 0.7, 0.55, 0.7, 0.55, 0.7, 0.6, 0.7, 0.6, 0.8, 0.55, 0.8, 0.55, 0.8, 0.6, 0.8, 0.6, 0.9, 0.55, 0.9, 0.55, 0.9, 0.6, 0.9, 0.6, 1.0, 0.55, 1.0, 0.55, -1.11e-16, 0.6, -1.11e-16, 0.6, 0.1, 0.55, 0.1, 0.55, 0.1, 0.6, 0.1, 0.6, 0.2, 0.55, 0.2, 0.55, 0.2, 0.6, 0.2, 0.6, 0.3, 0.55, 0.3, 0.55, 0.3, 0.6, 0.3, 0.6, 0.4, 0.55, 0.4, 0.55, 0.4, 0.6, 0.4, 0.6, 0.5, 0.55, 0.5, 0.55, 0.5, 0.6, 0.5, 0.6, 0.6, 0.55, 0.6, 0.6, 0.6, 0.65, 0.6, 0.65, 0.7, 0.6, 0.7, 0.6, 0.7, 0.65, 0.7, 0.65, 0.8, 0.6, 0.8, 0.6, 0.8, 0.65, 0.8, 0.65, 0.9, 0.6, 0.9, 0.6, 0.9, 0.65, 0.9, 0.65, 1.0, 0.6, 1.0, 0.6, -1.11e-16, 0.65, -1.11e-16, 0.65, 0.1, 0.6, 0.1, 0.6, 0.1, 0.65, 0.1, 0.65, 0.2, 0.6, 0.2, 0.6, 0.2, 0.65, 0.2, 0.65, 0.3, 0.6, 0.3, 0.6, 0.3, 0.65, 0.3, 0.65, 0.4, 0.6, 0.4, 0.6, 0.4, 0.65, 0.4, 0.65, 0.5, 0.6, 0.5, 0.6, 0.5, 0.65, 0.5, 0.65, 0.6, 0.6, 0.6, 0.65, 0.6, 0.7, 0.6, 0.7, 0.7, 0.65, 0.7, 0.65, 0.7, 0.7, 0.7, 0.7, 0.8, 0.65, 0.8, 0.65, 0.8, 0.7, 0.8, 0.7, 0.9, 0.65, 0.9, 0.65, 0.9, 0.7, 0.9, 0.7, 1.0, 0.65, 1.0, 0.65, -1.11e-16, 0.7, -1.11e-16, 0.7, 0.1, 0.65, 0.1, 0.65, 0.1, 0.7, 0.1, 0.7, 0.2, 0.65, 0.2, 0.65, 0.2, 0.7, 0.2, 0.7, 0.3, 0.65, 0.3, 0.65, 0.3, 0.7, 0.3, 0.7, 0.4, 0.65, 0.4, 0.65, 0.4, 0.7, 0.4, 0.7, 0.5, 0.65, 0.5, 0.65, 0.5, 0.7, 0.5, 0.7, 0.6, 0.65, 0.6, 0.7, 0.6, 0.75, 0.6, 0.75, 0.7, 0.7, 0.7, 0.7, 0.7, 0.75, 0.7, 0.75, 0.8, 0.7, 0.8, 0.7, 0.8, 0.75, 0.8, 0.75, 0.9, 0.7, 0.9, 0.7, 0.9, 0.75, 0.9, 0.75, 1.0, 0.7, 1.0, 0.7, -1.11e-16, 0.75, -1.11e-16, 0.75, 0.1, 0.7, 0.1, 0.7, 0.1, 0.75, 0.1, 0.75, 0.2, 0.7, 0.2, 0.7, 0.2, 0.75, 0.2, 0.75, 0.3, 0.7, 0.3, 0.7, 0.3, 0.75, 0.3, 0.75, 0.4, 0.7, 0.4, 0.7, 0.4, 0.75, 0.4, 0.75, 0.5, 0.7, 0.5, 0.7, 0.5, 0.75, 0.5, 0.75, 0.6, 0.7, 0.6, 0.75, 0.6, 0.8, 0.6, 0.8, 0.7, 0.75, 0.7, 0.75, 0.7, 0.8, 0.7, 0.8, 0.8, 0.75, 0.8, 0.75, 0.8, 0.8, 0.8, 0.8, 0.9, 0.75, 0.9, 0.75, 0.9, 0.8, 0.9, 0.8, 1.0, 0.75, 1.0, 0.75, -1.11e-16, 0.8, -1.11e-16, 0.8, 0.1, 0.75, 0.1, 0.75, 0.1, 0.8, 0.1, 0.8, 0.2, 0.75, 0.2, 0.75, 0.2, 0.8, 0.2, 0.8, 0.3, 0.75, 0.3, 0.75, 0.3, 0.8, 0.3, 0.8, 0.4, 0.75, 0.4, 0.75, 0.4, 0.8, 0.4, 0.8, 0.5, 0.75, 0.5, 0.75, 0.5, 0.8, 0.5, 0.8, 0.6, 0.75, 0.6, 0.8, 0.6, 0.85, 0.6, 0.85, 0.7, 0.8, 0.7, 0.8, 0.7, 0.85, 0.7, 0.85, 0.8, 0.8, 0.8, 0.8, 0.8, 0.85, 0.8, 0.85, 0.9, 0.8, 0.9, 0.8, 0.9, 0.85, 0.9, 0.85, 1.0, 0.8, 1.0, 0.8, -1.11e-16, 0.85, -1.11e-16, 0.85, 0.1, 0.8, 0.1, 0.8, 0.1, 0.85, 0.1, 0.85, 0.2, 0.8, 0.2, 0.8, 0.2, 0.85, 0.2, 0.85, 0.3, 0.8, 0.3, 0.8, 0.3, 0.85, 0.3, 0.85, 0.4, 0.8, 0.4, 0.8, 0.4, 0.85, 0.4, 0.85, 0.5, 0.8, 0.5, 0.8, 0.5, 0.85, 0.5, 0.85, 0.6, 0.8, 0.6, 0.85, 0.6, 0.9, 0.6, 0.9, 0.7, 0.85, 0.7, 0.85, 0.7, 0.9, 0.7, 0.9, 0.8, 0.85, 0.8, 0.85, 0.8, 0.9, 0.8, 0.9, 0.9, 0.85, 0.9, 0.85, 0.9, 0.9, 0.9, 0.9, 1.0, 0.85, 1.0, 0.85, -1.11e-16, 0.9, -1.11e-16, 0.9, 0.1, 0.85, 0.1, 0.85, 0.1, 0.9, 0.1, 0.9, 0.2, 0.85, 0.2, 0.85, 0.2, 0.9, 0.2, 0.9, 0.3, 0.85, 0.3, 0.85, 0.3, 0.9, 0.3, 0.9, 0.4, 0.85, 0.4, 0.85, 0.4, 0.9, 0.4, 0.9, 0.5, 0.85, 0.5, 0.85, 0.5, 0.9, 0.5, 0.9, 0.6, 0.85, 0.6, 0.9, 0.6, 0.95, 0.6, 0.95, 0.7, 0.9, 0.7, 0.9, 0.7, 0.95, 0.7, 0.95, 0.8, 0.9, 0.8, 0.9, 0.8, 0.95, 0.8, 0.95, 0.9, 0.9, 0.9, 0.9, 0.9, 0.95, 0.9, 0.95, 1.0, 0.9, 1.0, 0.9, -1.11e-16, 0.95, -1.11e-16, 0.95, 0.1, 0.9, 0.1, 0.9, 0.1, 0.95, 0.1, 0.95, 0.2, 0.9, 0.2, 0.9, 0.2, 0.95, 0.2, 0.95, 0.3, 0.9, 0.3, 0.9, 0.3, 0.95, 0.3, 0.95, 0.4, 0.9, 0.4, 0.9, 0.4, 0.95, 0.4, 0.95, 0.5, 0.9, 0.5, 0.9, 0.5, 0.95, 0.5, 0.95, 0.6, 0.9, 0.6, 0.95, 0.6, 1.0, 0.6, 1.0, 0.7, 0.95, 0.7, 0.95, 0.7, 1.0, 0.7, 1.0, 0.8, 0.95, 0.8, 0.95, 0.8, 1.0, 0.8, 1.0, 0.9, 0.95, 0.9, 0.95, 0.9, 1.0, 0.9, 1.0, 1.0, 0.95, 1.0, 0.95, -1.11e-16, 1.0, -1.11e-16, 1.0, 0.1, 0.95, 0.1, 0.95, 0.1, 1.0, 0.1, 1.0, 0.2, 0.95, 0.2, 0.95, 0.2, 1.0, 0.2, 1.0, 0.3, 0.95, 0.3, 0.95, 0.3, 1.0, 0.3, 1.0, 0.4, 0.95, 0.4, 0.95, 0.4, 1.0, 0.4, 1.0, 0.5, 0.95, 0.5, 0.95, 0.5, 1.0, 0.5, 1.0, 0.6, 0.95, 0.6, 2.22e-16, 0.6, 0.05, 0.6, 0.05, 0.7, 2.22e-16, 0.7, 2.22e-16, 0.7, 0.05, 0.7, 0.05, 0.8, 2.22e-16, 0.8, 2.22e-16, 0.8, 0.05, 0.8, 0.05, 0.9, 2.22e-16, 0.9, 2.22e-16, 0.9, 0.05, 0.9, 0.05, 1.0, 2.22e-16, 1.0, 2.22e-16, -1.11e-16, 0.05, -1.11e-16, 0.05, 0.1, 2.22e-16, 0.1, 2.22e-16, 0.1, 0.05, 0.1, 0.05, 0.2, 2.22e-16, 0.2, 2.22e-16, 0.2, 0.05, 0.2, 0.05, 0.3, 2.22e-16, 0.3, 2.22e-16, 0.3, 0.05, 0.3, 0.05, 0.4, 2.22e-16, 0.4, 2.22e-16, 0.4, 0.05, 0.4, 0.05, 0.5, 2.22e-16, 0.5, 2.22e-16, 0.5, 0.05, 0.5, 0.05, 0.6, 2.22e-16, 0.6, 0.05, 0.6, 0.1, 0.6, 0.1, 0.7, 0.05, 0.7, 0.05, 0.7, 0.1, 0.7, 0.1, 0.8, 0.05, 0.8, 0.05, 0.8, 0.1, 0.8, 0.1, 0.9, 0.05, 0.9, 0.05, 0.9, 0.1, 0.9, 0.1, 1.0, 0.05, 1.0, 0.05, -1.11e-16, 0.1, -1.11e-16, 0.1, 0.1, 0.05, 0.1, 0.05, 0.1, 0.1, 0.1, 0.1, 0.2, 0.05, 0.2, 0.05, 0.2, 0.1, 0.2, 0.1, 0.3, 0.05, 0.3, 0.05, 0.3, 0.1, 0.3, 0.1, 0.4, 0.05, 0.4, 0.05, 0.4, 0.1, 0.4, 0.1, 0.5, 0.05, 0.5, 0.05, 0.5, 0.1, 0.5, 0.1, 0.6, 0.05, 0.6, 0.1, 0.6, 0.15, 0.6, 0.15, 0.7, 0.1, 0.7, 0.1, 0.7, 0.15, 0.7, 0.15, 0.8, 0.1, 0.8, 0.1, 0.8, 0.15, 0.8, 0.15, 0.9, 0.1, 0.9, 0.1, 0.9, 0.15, 0.9, 0.15, 1.0, 0.1, 1.0, 0.1, -1.11e-16, 0.15, -1.11e-16, 0.15, 0.1, 0.1, 0.1, 0.1, 0.1, 0.15, 0.1, 0.15, 0.2, 0.1, 0.2, 0.1, 0.2, 0.15, 0.2, 0.15, 0.3, 0.1, 0.3, 0.1, 0.3, 0.15, 0.3, 0.15, 0.4, 0.1, 0.4, 0.1, 0.4, 0.15, 0.4, 0.15, 0.5, 0.1, 0.5, 0.1, 0.5, 0.15, 0.5, 0.15, 0.6, 0.1, 0.6, 0.15, 0.6, 0.2, 0.6, 0.2, 0.7, 0.15, 0.7, 0.15, 0.7, 0.2, 0.7, 0.2, 0.8, 0.15, 0.8, 0.15, 0.8, 0.2, 0.8, 0.2, 0.9, 0.15, 0.9, 0.15, 0.9, 0.2, 0.9, 0.2, 1.0, 0.15, 1.0, 0.15, -1.11e-16, 0.2, -1.11e-16, 0.2, 0.1, 0.15, 0.1, 0.15, 0.1, 0.2, 0.1, 0.2, 0.2, 0.15, 0.2, 0.15, 0.2, 0.2, 0.2, 0.2, 0.3, 0.15, 0.3, 0.15, 0.3, 0.2, 0.3, 0.2, 0.4, 0.15, 0.4, 0.15, 0.4, 0.2, 0.4, 0.2, 0.5, 0.15, 0.5, 0.15, 0.5, 0.2, 0.5, 0.2, 0.6, 0.15, 0.6, 0.2, 0.6, 0.25, 0.6, 0.25, 0.7, 0.2, 0.7, 0.2, 0.7, 0.25, 0.7, 0.25, 0.8, 0.2, 0.8, 0.2, 0.8, 0.25, 0.8, 0.25, 0.9, 0.2, 0.9, 0.2, 0.9, 0.25, 0.9, 0.25, 1.0, 0.2, 1.0, 0.2, -1.11e-16, 0.25, -1.11e-16, 0.25, 0.1, 0.2, 0.1, 0.2, 0.1, 0.25, 0.1, 0.25, 0.2, 0.2, 0.2, 0.2, 0.2, 0.25, 0.2, 0.25, 0.3, 0.2, 0.3, 0.2, 0.3, 0.25, 0.3, 0.25, 0.4, 0.2, 0.4, 0.2, 0.4, 0.25, 0.4, 0.25, 0.5, 0.2, 0.5, 0.2, 0.5, 0.25, 0.5, 0.25, 0.6, 0.2, 0.6, 0.25, 0.6, 0.3, 0.6, 0.3, 0.7, 0.25, 0.7, 0.25, 0.7, 0.3, 0.7, 0.3, 0.8, 0.25, 0.8, 0.25, 0.8, 0.3, 0.8, 0.3, 0.9, 0.25, 0.9, 0.25, 0.9, 0.3, 0.9, 0.3, 1.0, 0.25, 1.0, 0.25, -1.11e-16, 0.3, -1.11e-16, 0.3, 0.1, 0.25, 0.1, 0.25, 0.1, 0.3, 0.1, 0.3, 0.2, 0.25, 0.2, 0.25, 0.2, 0.3, 0.2, 0.3, 0.3, 0.25, 0.3, 0.25, 0.3, 0.3, 0.3, 0.3, 0.4, 0.25, 0.4, 0.25, 0.4, 0.3, 0.4, 0.3, 0.5, 0.25, 0.5, 0.25, 0.5, 0.3, 0.5, 0.3, 0.6, 0.25, 0.6, 0.3, 0.6, 0.35, 0.6, 0.35, 0.7, 0.3, 0.7, 0.3, 0.7, 0.35, 0.7, 0.35, 0.8, 0.3, 0.8, 0.3, 0.8, 0.35, 0.8, 0.35, 0.9, 0.3, 0.9, 0.3, 0.9, 0.35, 0.9, 0.35, 1.0, 0.3, 1.0, 0.3, -1.11e-16, 0.35, -1.11e-16, 0.35, 0.1, 0.3, 0.1, 0.3, 0.1, 0.35, 0.1, 0.35, 0.2, 0.3, 0.2, 0.3, 0.2, 0.35, 0.2, 0.35, 0.3, 0.3, 0.3, 0.3, 0.3, 0.35, 0.3, 0.35, 0.4, 0.3, 0.4, 0.3, 0.4, 0.35, 0.4, 0.35, 0.5, 0.3, 0.5, 0.3, 0.5, 0.35, 0.5, 0.35, 0.6, 0.3, 0.6, 0.35, 0.6, 0.4, 0.6, 0.4, 0.7, 0.35, 0.7, 0.35, 0.7, 0.4, 0.7, 0.4, 0.8, 0.35, 0.8, 0.35, 0.8, 0.4, 0.8, 0.4, 0.9, 0.35, 0.9, 0.35, 0.9, 0.4, 0.9, 0.4, 1.0, 0.35, 1.0, 0.35, -1.11e-16, 0.4, -1.11e-16, 0.4, 0.1, 0.35, 0.1, 0.35, 0.1, 0.4, 0.1, 0.4, 0.2, 0.35, 0.2, 0.35, 0.2, 0.4, 0.2, 0.4, 0.3, 0.35, 0.3, 0.35, 0.3, 0.4, 0.3, 0.4, 0.4, 0.35, 0.4, 0.35, 0.4, 0.4, 0.4, 0.4, 0.5, 0.35, 0.5, 0.35, 0.5, 0.4, 0.5, 0.4, 0.6, 0.35, 0.6, 0.4, 0.6, 0.45, 0.6, 0.45, 0.7, 0.4, 0.7, 0.4, 0.7, 0.45, 0.7, 0.45, 0.8, 0.4, 0.8, 0.4, 0.8, 0.45, 0.8, 0.45, 0.9, 0.4, 0.9, 0.4, 0.9, 0.45, 0.9, 0.45, 1.0, 0.4, 1.0, 0.4, -1.11e-16, 0.45, -1.11e-16, 0.45, 0.1, 0.4, 0.1, 0.4, 0.1, 0.45, 0.1, 0.45, 0.2, 0.4, 0.2, 0.4, 0.2, 0.45, 0.2, 0.45, 0.3, 0.4, 0.3, 0.4, 0.3, 0.45, 0.3, 0.45, 0.4, 0.4, 0.4, 0.4, 0.4, 0.45, 0.4, 0.45, 0.5, 0.4, 0.5, 0.4, 0.5, 0.45, 0.5, 0.45, 0.6, 0.4, 0.6, 0.45, 0.6, 0.5, 0.6, 0.5, 0.7, 0.45, 0.7, 0.45, 0.7, 0.5, 0.7, 0.5, 0.8, 0.45, 0.8, 0.45, 0.8, 0.5, 0.8, 0.5, 0.9, 0.45, 0.9, 0.45, 0.9, 0.5, 0.9, 0.5, 1.0, 0.45, 1.0, 0.45, -1.11e-16, 0.5, -1.11e-16, 0.5, 0.1, 0.45, 0.1, 0.45, 0.1, 0.5, 0.1, 0.5, 0.2, 0.45, 0.2, 0.45, 0.2, 0.5, 0.2, 0.5, 0.3, 0.45, 0.3, 0.45, 0.3, 0.5, 0.3, 0.5, 0.4, 0.45, 0.4, 0.45, 0.4, 0.5, 0.4, 0.5, 0.5, 0.45, 0.5, 0.45, 0.5, 0.5, 0.5, 0.5, 0.6, 0.45, 0.6, 0.5, 0.6, 0.55, 0.6, 0.55, 0.7, 0.5, 0.7, 0.5, 0.7, 0.55, 0.7, 0.55, 0.8, 0.5, 0.8, 0.5, 0.8, 0.55, 0.8, 0.55, 0.9, 0.5, 0.9, 0.5, 0.9, 0.55, 0.9, 0.55, 1.0, 0.5, 1.0, 0.5, -1.11e-16, 0.55, -1.11e-16, 0.55, 0.1, 0.5, 0.1, 0.5, 0.1, 0.55, 0.1, 0.55, 0.2, 0.5, 0.2, 0.5, 0.2, 0.55, 0.2, 0.55, 0.3, 0.5, 0.3, 0.5, 0.3, 0.55, 0.3, 0.55, 0.4, 0.5, 0.4, 0.5, 0.4, 0.55, 0.4, 0.55, 0.5, 0.5, 0.5, 0.5, 0.5, 0.55, 0.5, 0.55, 0.6, 0.5, 0.6])
me_torus_002.update()

# ---- objects
ob_blade = bpy.data.objects.new('Blade', me_cube)
ob_light = bpy.data.objects.new('Light', light_light)
ob_camera = bpy.data.objects.new('Camera', cam_camera)
ob_handle = bpy.data.objects.new('Handle', me_cylinder)
ob_pommel_head = bpy.data.objects.new('Pommel_head', me_cylinder_001)
ob_pommel_base = bpy.data.objects.new('Pommel_base', me_cylinder_002)
ob_guard = bpy.data.objects.new('Guard', me_cylinder_003)
ob_torus = bpy.data.objects.new('Torus', me_torus)
ob_torus_001 = bpy.data.objects.new('Torus.001', me_torus_001)
ob_torus_002 = bpy.data.objects.new('Torus.002', me_torus_002)
ob_swordreference = bpy.data.objects.new('SwordReference', None)

# ---- transforms, parenting, visibility, modifiers, constraints
ob_blade.location = (0.0, 0.0, 0.0)
ob_blade.scale = (0.18, 1.0, 0.06)
ob_blade.lock_rotations_4d = False
ob_blade.empty_display_type = 'ARROWS'
ob_blade.lineart.crease_threshold = 0.0
_m = ob_blade.modifiers.new('Subdivision', 'SUBSURF')
_m.subdivision_type = 'SIMPLE'
_m.levels = 3
_m.render_levels = 3
_m = ob_blade.modifiers.new('Subdivision.001', 'SUBSURF')
_m.render_levels = 1
_m = ob_blade.modifiers.new('SimpleDeform', 'SIMPLE_DEFORM')
_m.deform_method = 'TAPER'
_m.deform_axis = 'Y'
_m.factor = 0.35
_m.angle = 0.35
ob_light.location = (4.076, 1.005, 5.904)
ob_light.rotation_euler = (0.6503, 0.05522, 1.866)
ob_light.lock_rotations_4d = False
ob_light.empty_display_type = 'ARROWS'
ob_light.color = (0.0, 0.0, 0.0, 0.0)
ob_light.lineart.crease_threshold = 0.0
ob_camera.location = (7.359, -6.926, 4.958)
ob_camera.rotation_euler = (1.109, 0.0, 0.8149)
ob_camera.lock_rotations_4d = False
ob_camera.empty_display_type = 'ARROWS'
ob_camera.color = (0.0, 0.0, 0.0, 0.0)
ob_camera.display_type = 'WIRE'
ob_camera.lineart.crease_threshold = 0.0
ob_handle.location = (0.0, 6.54, 0.0)
ob_handle.rotation_euler = (1.571, 0.0, 0.0)
ob_handle.scale = (0.12, 0.08, 0.62)
_m = ob_handle.modifiers.new('Subdivision', 'SUBSURF')
_m.levels = 2
ob_pommel_head.location = (0.0, 7.58, 0.0)
ob_pommel_head.scale = (0.13, 0.13, 0.13)
ob_pommel_base.location = (0.0, 7.3, 0.0)
ob_pommel_base.rotation_euler = (1.571, 0.0, 0.0)
ob_pommel_base.scale = (0.095, 0.095, 0.15)
_m = ob_pommel_base.modifiers.new('Subdivision', 'SUBSURF')
_m.levels = 2
ob_guard.location = (0.0, 5.82, 0.0)
ob_guard.rotation_euler = (1.571, 0.0, 0.0)
ob_guard.scale = (0.275, 0.13, 0.1)
_m = ob_guard.modifiers.new('Mirror', 'MIRROR')
_m = ob_guard.modifiers.new('Subdivision', 'SUBSURF')
_m.subdivision_type = 'SIMPLE'
_m.levels = 3
_m.render_levels = 3
_m = ob_guard.modifiers.new('Subdivision.001', 'SUBSURF')
ob_torus.location = (0.0, 7.143, 0.0)
ob_torus.rotation_euler = (1.571, -0.0, 0.0)
ob_torus.scale = (0.8812, 0.6973, 0.7579)
ob_torus_001.location = (0.0, 5.921, 0.0)
ob_torus_001.rotation_euler = (1.571, -0.0, 0.0)
ob_torus_001.scale = (1.02, 0.6974, 1.02)
ob_torus_002.location = (0.0, 6.543, 0.0)
ob_torus_002.rotation_euler = (1.571, -0.0, 0.0)
ob_torus_002.scale = (1.02, 0.6974, 1.02)
ob_swordreference.location = (0.0, 3.415, -0.9709)
ob_swordreference.scale = (1.783, 1.783, 1.783)
ob_swordreference.empty_display_type = 'IMAGE'
ob_swordreference.empty_display_size = 5.0
ob_swordreference.show_empty_image_perspective = False
ob_swordreference.use_empty_image_alpha = True
ob_swordreference.color = (1.0, 1.0, 1.0, 0.5)
ob_swordreference.hide_select = True

# ---- collection membership
col_collection.objects.link(ob_blade)
col_collection.objects.link(ob_light)
col_collection.objects.link(ob_camera)
col_collection.objects.link(ob_handle)
col_collection.objects.link(ob_pommel_head)
col_collection.objects.link(ob_pommel_base)
col_collection.objects.link(ob_guard)
col_collection.objects.link(ob_torus)
col_collection.objects.link(ob_torus_001)
col_collection.objects.link(ob_torus_002)
col_swordreference.objects.link(ob_swordreference)

# ---- scene / render settings (as saved in the file)
scene.camera = ob_camera
scene.frame_start = 1; scene.frame_end = 250; scene.frame_set(0)
scene.render.engine = 'BLENDER_EEVEE_NEXT'
scene.cycles.sampling_pattern = 'TABULATED_SOBOL'
bpy.context.view_layer.update()
